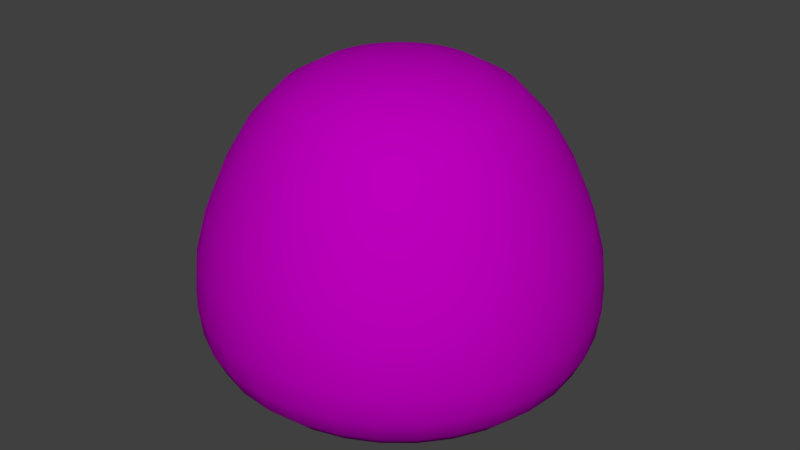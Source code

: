 # Source: slimey.blend  (saved by Blender 2.77.0; exported with 4.5.12 LTS)
import bpy
from mathutils import Matrix  # noqa: F401  (used for matrix-valued properties, if any)

bpy.ops.wm.read_factory_settings(use_empty=True)
scene = bpy.context.scene
scene.name = 'Scene'

# ---- collections
col_collection_1 = bpy.data.collections.new('Collection 1'); scene.collection.children.link(col_collection_1)

# ---- images (referenced by path relative to the original .blend; pixels are not part of the script)
import os
ASSET_DIR = os.environ.get("B2B_ASSET_DIR", "")  # directory of the original .blend (textures are referenced by path, not embedded)
HERE = os.path.dirname(os.path.abspath(__file__))  # packed textures are extracted next to this script under _unpacked/

def load_image(name, relpath, width, height, colorspace="sRGB"):
    """Load a texture the original file referenced (path relative to the .blend, or extracted next to this script)."""
    p = next((c for c in (os.path.join(HERE, relpath), os.path.join(ASSET_DIR, relpath)) if relpath and os.path.exists(c)), "")
    if p:
        img = bpy.data.images.load(p, check_existing=True)
        img.name = name
    else:  # same state as the original file: an image datablock whose file is absent (Cycles renders it pink)
        img = bpy.data.images.new(name, width, height)
        img.source = "FILE"
        img.filepath = "//" + (relpath or name)
    img.colorspace_settings.name = colorspace
    return img
img_ao_map = load_image('AO Map', 'Slimey_texture.png', 1024, 1024, 'sRGB')

# ---- materials (node trees are filled in below, after node groups)
mat_material_001 = bpy.data.materials.new('Material.001')
mat_material_001.alpha_threshold = 0.0
mat_material_001.roughness = 0.5

# ---- material node trees
mat_material_001.use_nodes = True; mat_material_001.node_tree.nodes.clear()
_N = mat_material_001.node_tree.nodes; _L = mat_material_001.node_tree.links
n0 = _N.new('ShaderNodeOutputMaterial'); n0.name = 'Material Output'; n0.location = (460, 300)
n1 = _N.new('ShaderNodeBsdfDiffuse'); n1.name = 'Diffuse BSDF'; n1.location = (10, 300)
n2 = _N.new('ShaderNodeBsdfDiffuse'); n2.name = 'Diffuse BSDF.001'; n2.location = (0, 132)
n2.inputs[0].default_value = (0.1339, 0.8, 0.0601, 1.0)
n3 = _N.new('ShaderNodeMixShader'); n3.name = 'Mix Shader'; n3.location = (222, 231)
n4 = _N.new('ShaderNodeTexImage'); n4.name = 'Image Texture'; n4.location = (-349, 344)
n4.width = 140
n4.image = img_ao_map
_L.new(n3.outputs[0], n0.inputs[0])
_L.new(n4.outputs[0], n1.inputs[0])
_L.new(n1.outputs[0], n3.inputs[1])
n0.is_active_output = True

# ---- world
world_world = bpy.data.worlds.new('World'); scene.world = world_world
world_world.color = (0.05088, 0.05088, 0.05088)
world_world.use_sun_shadow = False
world_world.sun_shadow_jitter_overblur = 0.0
world_world.cycles.sampling_method = 'MANUAL'

# ---- meshes
me_sphere = bpy.data.meshes.new('Sphere')
me_sphere.from_pydata([(-0.1951, 0.0, 1.316), (-0.3827, 0.0, 1.256), (-0.5556, 0.0, 1.143), (-0.7071, 0.0, 0.9531), (-0.8315, 0.0, 0.7025), (-0.9239, 0.0, 0.4475), (-0.9808, 0.0, 0.1968), (-1.0, 0.0, -0.05659), (-0.9808, 0.0, -0.2459), (-0.9239, 0.0, -0.3928), (-0.8315, 0.0, -0.5042), (-0.7071, 0.0, -0.5866), (-0.5556, 0.0, -0.6494), (-0.3827, 0.0, -0.6985), (-0.1951, 0.0, -0.7288), (-0.1913, 0.03806, 1.316), (-0.3753, 0.07466, 1.256), (-0.5449, 0.1084, 1.143), (-0.6935, 0.1379, 0.9531), (-0.8155, 0.1622, 0.7025), (-0.9061, 0.1802, 0.4475), (-0.9619, 0.1913, 0.1968), (-0.9808, 0.1951, -0.05659), (-0.9619, 0.1913, -0.2459), (-0.9061, 0.1802, -0.3928), (-0.8155, 0.1622, -0.5042), (-0.6935, 0.1379, -0.5866), (-0.5449, 0.1084, -0.6494), (-0.3753, 0.07466, -0.6985), (-0.1913, 0.03806, -0.7288), (-0.1802, 0.07466, 1.316), (-0.3536, 0.1464, 1.256), (-0.5133, 0.2126, 1.143), (-0.6533, 0.2706, 0.9531), (-0.7682, 0.3182, 0.7025), (-0.8536, 0.3536, 0.4475), (-0.9061, 0.3753, 0.1968), (-0.9239, 0.3827, -0.05659), (-0.9061, 0.3753, -0.2459), (-0.8536, 0.3536, -0.3928), (-0.7682, 0.3182, -0.5042), (-0.6533, 0.2706, -0.5866), (-0.5133, 0.2126, -0.6494), (-0.3536, 0.1464, -0.6985), (-0.1802, 0.07466, -0.7288), (-0.1622, 0.1084, 1.316), (-0.3182, 0.2126, 1.256), (-0.4619, 0.3087, 1.143), (-0.5879, 0.3928, 0.9531), (-0.6913, 0.4619, 0.7025), (-0.7682, 0.5133, 0.4475), (-0.8155, 0.5449, 0.1968), (-0.8315, 0.5556, -0.05659), (-0.8155, 0.5449, -0.2459), (-0.7682, 0.5133, -0.3928), (-0.6913, 0.4619, -0.5042), (-0.5879, 0.3928, -0.5866), (-0.4619, 0.3087, -0.6494), (-0.3182, 0.2126, -0.6985), (-0.1622, 0.1084, -0.7288), (-0.1379, 0.1379, 1.316), (-0.2706, 0.2706, 1.256), (-0.3928, 0.3928, 1.143), (-0.5, 0.5, 0.9531), (-0.5879, 0.5879, 0.7025), (-0.6533, 0.6533, 0.4475), (-0.6935, 0.6935, 0.1968), (-0.7071, 0.7071, -0.05659), (-0.6935, 0.6935, -0.2459), (-0.6533, 0.6533, -0.3928), (-0.5879, 0.5879, -0.5042), (-0.5, 0.5, -0.5866), (-0.3928, 0.3928, -0.6494), (-0.2706, 0.2706, -0.6985), (-0.1379, 0.1379, -0.7288), (-0.1084, 0.1622, 1.316), (-0.2126, 0.3182, 1.256), (-0.3087, 0.4619, 1.143), (-0.3928, 0.5879, 0.9531), (-0.4619, 0.6913, 0.7025), (-0.5133, 0.7682, 0.4475), (-0.5449, 0.8155, 0.1968), (-0.5556, 0.8315, -0.05659), (-0.5449, 0.8155, -0.2459), (-0.5133, 0.7682, -0.3928), (-0.4619, 0.6913, -0.5042), (-0.3928, 0.5879, -0.5866), (-0.3087, 0.4619, -0.6494), (-0.2126, 0.3182, -0.6985), (-0.1084, 0.1622, -0.7288), (-0.07466, 0.1802, 1.316), (-0.1464, 0.3536, 1.256), (-0.2126, 0.5133, 1.143), (-0.2706, 0.6533, 0.9531), (-0.3182, 0.7682, 0.7025), (-0.3536, 0.8536, 0.4475), (-0.3753, 0.9061, 0.1968), (-0.3827, 0.9239, -0.05659), (-0.3753, 0.9061, -0.2459), (-0.3536, 0.8536, -0.3928), (-0.3182, 0.7682, -0.5042), (-0.2706, 0.6533, -0.5866), (-0.2126, 0.5133, -0.6494), (-0.1464, 0.3536, -0.6985), (-0.07466, 0.1802, -0.7288), (-0.03806, 0.1913, 1.316), (-0.07466, 0.3753, 1.256), (-0.1084, 0.5449, 1.143), (-0.1379, 0.6935, 0.9531), (-0.1622, 0.8155, 0.7025), (-0.1802, 0.9061, 0.4475), (-0.1913, 0.9619, 0.1968), (-0.1951, 0.9808, -0.05659), (-0.1913, 0.9619, -0.2459), (-0.1802, 0.9061, -0.3928), (-0.1622, 0.8155, -0.5042), (-0.1379, 0.6935, -0.5866), (-0.1084, 0.5449, -0.6494), (-0.07466, 0.3753, -0.6985), (-0.03806, 0.1913, -0.7288), (3.266e-07, 0.1951, 1.316), (3.192e-07, 0.3827, 1.256), (3.117e-07, 0.5556, 1.143), (3.192e-07, 0.7071, 0.9531), (3.341e-07, 0.8315, 0.7025), (2.745e-07, 0.9239, 0.4475), (3.937e-07, 0.9808, 0.1968), (3.788e-07, 1.0, -0.05659), (3.937e-07, 0.9808, -0.2459), (2.298e-07, 0.9239, -0.3928), (3.341e-07, 0.8315, -0.5042), (3.192e-07, 0.7071, -0.5866), (3.415e-07, 0.5556, -0.6494), (3.043e-07, 0.3827, -0.6985), (3.08e-07, 0.1951, -0.7288), (0.03806, 0.1913, 1.316), (0.07466, 0.3753, 1.256), (0.1084, 0.5449, 1.143), (0.138, 0.6935, 0.9531), (0.1622, 0.8155, 0.7025), (0.1802, 0.9061, 0.4475), (0.1913, 0.9619, 0.1968), (0.1951, 0.9808, -0.05659), (0.1913, 0.9619, -0.2459), (0.1802, 0.9061, -0.3928), (0.1622, 0.8155, -0.5042), (0.138, 0.6935, -0.5866), (0.1084, 0.5449, -0.6494), (0.07466, 0.3753, -0.6985), (0.03806, 0.1913, -0.7288), (0.07466, 0.1802, 1.316), (0.1464, 0.3536, 1.256), (0.2126, 0.5133, 1.143), (0.2706, 0.6533, 0.9531), (0.3182, 0.7682, 0.7025), (0.3536, 0.8536, 0.4475), (0.3753, 0.9061, 0.1968), (0.3827, 0.9239, -0.05659), (0.3753, 0.9061, -0.2459), (0.3536, 0.8536, -0.3928), (0.3182, 0.7682, -0.5042), (0.2706, 0.6533, -0.5866), (0.2126, 0.5133, -0.6494), (0.1464, 0.3536, -0.6985), (0.07466, 0.1802, -0.7288), (0.1084, 0.1622, 1.316), (0.2126, 0.3182, 1.256), (0.3087, 0.4619, 1.143), (0.3928, 0.5879, 0.9531), (0.4619, 0.6913, 0.7025), (0.5133, 0.7682, 0.4475), (0.5449, 0.8155, 0.1968), (0.5556, 0.8315, -0.05659), (0.5449, 0.8155, -0.2459), (0.5133, 0.7682, -0.3928), (0.4619, 0.6913, -0.5042), (0.3928, 0.5879, -0.5866), (0.3087, 0.4619, -0.6494), (0.2126, 0.3182, -0.6985), (0.1084, 0.1622, -0.7288), (0.138, 0.1379, 1.316), (0.2706, 0.2706, 1.256), (0.3928, 0.3928, 1.143), (0.5, 0.5, 0.9531), (0.5879, 0.5879, 0.7025), (0.6533, 0.6533, 0.4475), (0.6935, 0.6935, 0.1968), (0.7071, 0.7071, -0.05659), (0.6935, 0.6935, -0.2459), (0.6533, 0.6533, -0.3928), (0.5879, 0.5879, -0.5042), (0.5, 0.5, -0.5866), (0.3928, 0.3928, -0.6494), (0.2706, 0.2706, -0.6985), (0.138, 0.1379, -0.7288), (0.1622, 0.1084, 1.316), (0.3182, 0.2126, 1.256), (0.4619, 0.3087, 1.143), (0.5879, 0.3928, 0.9531), (0.6913, 0.4619, 0.7025), (0.7682, 0.5133, 0.4475), (0.8155, 0.5449, 0.1968), (0.8315, 0.5556, -0.05659), (0.8155, 0.5449, -0.2459), (0.7682, 0.5133, -0.3928), (0.6913, 0.4619, -0.5042), (0.5879, 0.3928, -0.5866), (0.4619, 0.3087, -0.6494), (0.3182, 0.2126, -0.6985), (0.1622, 0.1084, -0.7288), (0.1802, 0.07466, 1.316), (0.3536, 0.1464, 1.256), (0.5133, 0.2126, 1.143), (0.6533, 0.2706, 0.9531), (0.7682, 0.3182, 0.7025), (0.8536, 0.3536, 0.4475), (0.9061, 0.3753, 0.1968), (0.9239, 0.3827, -0.05659), (0.9061, 0.3753, -0.2459), (0.8536, 0.3536, -0.3928), (0.7682, 0.3182, -0.5042), (0.6533, 0.2706, -0.5866), (0.5133, 0.2126, -0.6494), (0.3536, 0.1464, -0.6985), (0.1802, 0.07466, -0.7288), (0.1913, 0.03806, 1.316), (0.3753, 0.07466, 1.256), (0.5449, 0.1084, 1.143), (0.6935, 0.1379, 0.9531), (0.8155, 0.1622, 0.7025), (0.9061, 0.1802, 0.4475), (0.9619, 0.1913, 0.1968), (0.9808, 0.1951, -0.05659), (0.9619, 0.1913, -0.2459), (0.9061, 0.1802, -0.3928), (0.8155, 0.1622, -0.5042), (0.6935, 0.1379, -0.5866), (0.5449, 0.1084, -0.6494), (0.3753, 0.07466, -0.6985), (0.1913, 0.03806, -0.7288), (0.1951, -7.212e-09, 1.316), (0.3827, 4.122e-08, 1.256), (0.5556, 2.632e-08, 1.143), (0.7071, -2.584e-08, 0.9531), (0.8315, -8.544e-08, 0.7025), (0.9239, 6.357e-08, 0.4475), (0.9808, -8.544e-08, 0.1968), (1.0, -1.003e-07, -0.05659), (0.9808, -8.544e-08, -0.2459), (0.9239, 6.357e-08, -0.3928), (0.8315, -8.544e-08, -0.5042), (0.7071, -2.584e-08, -0.5866), (0.5556, -1.094e-08, -0.6494), (0.3827, 3.964e-09, -0.6985), (0.1951, 3.964e-09, -0.7288), (0.1913, -0.03806, 1.316), (0.3753, -0.07466, 1.256), (0.5449, -0.1084, 1.143), (0.6935, -0.1379, 0.9531), (0.8155, -0.1622, 0.7025), (0.9061, -0.1802, 0.4475), (0.9619, -0.1913, 0.1968), (0.9808, -0.1951, -0.05659), (0.9619, -0.1913, -0.2459), (0.9061, -0.1802, -0.3928), (0.8155, -0.1622, -0.5042), (0.6935, -0.1379, -0.5866), (0.5449, -0.1084, -0.6494), (0.3753, -0.07466, -0.6985), (0.1913, -0.03806, -0.7288), (0.1802, -0.07466, 1.316), (0.3536, -0.1464, 1.256), (0.5133, -0.2126, 1.143), (0.6533, -0.2706, 0.9531), (0.7682, -0.3182, 0.7025), (0.8536, -0.3536, 0.4475), (0.9061, -0.3753, 0.1968), (0.9239, -0.3827, -0.05659), (0.9061, -0.3753, -0.2459), (0.8536, -0.3536, -0.3928), (0.7682, -0.3182, -0.5042), (0.6533, -0.2706, -0.5866), (0.5133, -0.2126, -0.6494), (0.3536, -0.1464, -0.6985), (0.1802, -0.07466, -0.7288), (0.1622, -0.1084, 1.316), (0.3182, -0.2126, 1.256), (0.4619, -0.3087, 1.143), (0.5879, -0.3928, 0.9531), (0.6913, -0.4619, 0.7025), (0.7682, -0.5133, 0.4475), (0.8155, -0.5449, 0.1968), (0.8315, -0.5556, -0.05659), (0.8155, -0.5449, -0.2459), (0.7682, -0.5133, -0.3928), (0.6913, -0.4619, -0.5042), (0.5879, -0.3928, -0.5866), (0.4619, -0.3087, -0.6494), (0.3182, -0.2126, -0.6985), (0.1622, -0.1084, -0.7288), (0.138, -0.1379, 1.316), (0.2706, -0.2706, 1.256), (0.3928, -0.3928, 1.143), (0.5, -0.5, 0.9531), (0.5879, -0.5879, 0.7025), (0.6533, -0.6533, 0.4475), (0.6935, -0.6935, 0.1968), (0.7071, -0.7071, -0.05659), (0.6935, -0.6935, -0.2459), (0.6533, -0.6533, -0.3928), (0.5879, -0.5879, -0.5042), (0.5, -0.5, -0.5866), (0.3928, -0.3928, -0.6494), (0.2706, -0.2706, -0.6985), (0.1379, -0.1379, -0.7288), (0.1084, -0.1622, 1.316), (0.2126, -0.3182, 1.256), (0.3087, -0.4619, 1.143), (0.3928, -0.5879, 0.9531), (0.4619, -0.6913, 0.7025), (0.5133, -0.7682, 0.4475), (0.5449, -0.8155, 0.1968), (0.5556, -0.8315, -0.05659), (0.5449, -0.8155, -0.2459), (0.5133, -0.7682, -0.3928), (0.4619, -0.6913, -0.5042), (0.3928, -0.5879, -0.5866), (0.3087, -0.4619, -0.6494), (0.2126, -0.3182, -0.6985), (0.1084, -0.1622, -0.7288), (3.258e-07, 0.0, -0.739), (0.07466, -0.1802, 1.316), (0.1464, -0.3536, 1.256), (0.2126, -0.5133, 1.143), (0.2706, -0.6533, 0.9531), (0.3182, -0.7682, 0.7025), (0.3536, -0.8536, 0.4475), (0.3753, -0.9061, 0.1968), (0.3827, -0.9239, -0.05659), (0.3753, -0.9061, -0.2459), (0.3536, -0.8536, -0.3928), (0.3182, -0.7682, -0.5042), (0.2706, -0.6533, -0.5866), (0.2126, -0.5133, -0.6494), (0.1464, -0.3536, -0.6985), (0.07466, -0.1802, -0.7288), (0.03806, -0.1913, 1.316), (0.07466, -0.3753, 1.256), (0.1084, -0.5449, 1.143), (0.1379, -0.6935, 0.9531), (0.1622, -0.8155, 0.7025), (0.1802, -0.9061, 0.4475), (0.1913, -0.9619, 0.1968), (0.1951, -0.9808, -0.05659), (0.1913, -0.9619, -0.2459), (0.1802, -0.9061, -0.3928), (0.1622, -0.8155, -0.5042), (0.1379, -0.6935, -0.5866), (0.1084, -0.5449, -0.6494), (0.07466, -0.3753, -0.6985), (0.03806, -0.1913, -0.7288), (3.117e-07, -0.1951, 1.316), (2.819e-07, -0.3827, 1.256), (2.819e-07, -0.5556, 1.143), (1.851e-07, -0.7071, 0.9531), (1.404e-07, -0.8315, 0.7025), (3.192e-07, -0.9239, 0.4475), (9.567e-08, -0.9808, 0.1968), (1.404e-07, -1.0, -0.05659), (9.567e-08, -0.9808, -0.2459), (3.192e-07, -0.9239, -0.3928), (1.404e-07, -0.8315, -0.5042), (1.851e-07, -0.7071, -0.5866), (2.596e-07, -0.5556, -0.6494), (2.521e-07, -0.3827, -0.6985), (3.155e-07, -0.1951, -0.7288), (-0.03806, -0.1913, 1.316), (-0.07466, -0.3753, 1.256), (-0.1084, -0.5449, 1.143), (-0.1379, -0.6935, 0.9531), (-0.1622, -0.8155, 0.7025), (-0.1802, -0.9061, 0.4475), (-0.1913, -0.9619, 0.1968), (-0.1951, -0.9808, -0.05659), (-0.1913, -0.9619, -0.2459), (-0.1802, -0.9061, -0.3928), (-0.1622, -0.8155, -0.5042), (-0.1379, -0.6935, -0.5866), (-0.1084, -0.5449, -0.6494), (-0.07466, -0.3753, -0.6985), (-0.03806, -0.1913, -0.7288), (-0.07466, -0.1802, 1.316), (-0.1464, -0.3536, 1.256), (-0.2126, -0.5133, 1.143), (-0.2706, -0.6533, 0.9531), (-0.3182, -0.7682, 0.7025), (-0.3536, -0.8536, 0.4475), (-0.3753, -0.9061, 0.1968), (-0.3827, -0.9239, -0.05659), (-0.3753, -0.9061, -0.2459), (-0.3536, -0.8536, -0.3928), (-0.3182, -0.7682, -0.5042), (-0.2706, -0.6533, -0.5866), (-0.2126, -0.5133, -0.6494), (-0.1464, -0.3536, -0.6985), (-0.07466, -0.1802, -0.7288), (-0.1084, -0.1622, 1.316), (-0.2126, -0.3182, 1.256), (-0.3087, -0.4619, 1.143), (-0.3928, -0.5879, 0.9531), (-0.4619, -0.6913, 0.7025), (-0.5133, -0.7682, 0.4475), (-0.5449, -0.8155, 0.1968), (-0.5556, -0.8315, -0.05659), (-0.5449, -0.8155, -0.2459), (-0.5133, -0.7682, -0.3928), (-0.4619, -0.6913, -0.5042), (-0.3928, -0.5879, -0.5866), (-0.3087, -0.4619, -0.6494), (-0.2126, -0.3182, -0.6985), (-0.1084, -0.1622, -0.7288), (-0.1379, -0.1379, 1.316), (-0.2706, -0.2706, 1.256), (-0.3928, -0.3928, 1.143), (-0.5, -0.5, 0.9531), (-0.5879, -0.5879, 0.7025), (-0.6533, -0.6533, 0.4475), (-0.6935, -0.6935, 0.1968), (-0.7071, -0.7071, -0.05659), (-0.6935, -0.6935, -0.2459), (-0.6533, -0.6533, -0.3928), (-0.5879, -0.5879, -0.5042), (-0.5, -0.5, -0.5866), (-0.3928, -0.3928, -0.6494), (-0.2706, -0.2706, -0.6985), (-0.1379, -0.1379, -0.7288), (-0.1622, -0.1084, 1.316), (-0.3182, -0.2126, 1.256), (-0.4619, -0.3087, 1.143), (-0.5879, -0.3928, 0.9531), (-0.6913, -0.4619, 0.7025), (-0.7682, -0.5133, 0.4475), (-0.8155, -0.5449, 0.1968), (-0.8315, -0.5556, -0.05659), (-0.8155, -0.5449, -0.2459), (-0.7682, -0.5133, -0.3928), (-0.6913, -0.4619, -0.5042), (-0.5879, -0.3928, -0.5866), (-0.4619, -0.3087, -0.6494), (-0.3182, -0.2126, -0.6985), (-0.1622, -0.1084, -0.7288), (2.48e-08, -1.247e-07, 1.335), (-0.1802, -0.07466, 1.316), (-0.3536, -0.1464, 1.256), (-0.5133, -0.2126, 1.143), (-0.6533, -0.2706, 0.9531), (-0.7682, -0.3182, 0.7025), (-0.8536, -0.3536, 0.4475), (-0.9061, -0.3753, 0.1968), (-0.9239, -0.3827, -0.05659), (-0.9061, -0.3753, -0.2459), (-0.8536, -0.3536, -0.3928), (-0.7682, -0.3182, -0.5042), (-0.6533, -0.2706, -0.5866), (-0.5133, -0.2126, -0.6494), (-0.3536, -0.1464, -0.6985), (-0.1802, -0.07466, -0.7288), (-0.1913, -0.03806, 1.316), (-0.3753, -0.07466, 1.256), (-0.5449, -0.1084, 1.143), (-0.6935, -0.1379, 0.9531), (-0.8155, -0.1622, 0.7025), (-0.9061, -0.1802, 0.4475), (-0.9619, -0.1913, 0.1968), (-0.9808, -0.1951, -0.05659), (-0.9619, -0.1913, -0.2459), (-0.9061, -0.1802, -0.3928), (-0.8155, -0.1622, -0.5042), (-0.6935, -0.1379, -0.5866), (-0.5449, -0.1084, -0.6494), (-0.3753, -0.07466, -0.6985), (-0.1913, -0.03806, -0.7288)], [], [(3, 19, 4), (11, 27, 12), (4, 20, 5), (12, 28, 13), (5, 21, 6), (13, 29, 14), (6, 22, 7), (0, 451, 15), (330, 14, 29), (8, 22, 23), (0, 16, 1), (8, 24, 9), (2, 16, 17), (10, 24, 25), (2, 18, 3), (10, 26, 11), (24, 40, 25), (17, 33, 18), (26, 40, 41), (18, 34, 19), (26, 42, 27), (19, 35, 20), (27, 43, 28), (20, 36, 21), (28, 44, 29), (21, 37, 22), (15, 451, 30), (330, 29, 44), (22, 38, 23), (16, 30, 31), (23, 39, 24), (16, 32, 17), (43, 59, 44), (37, 51, 52), (30, 451, 45), (330, 44, 59), (37, 53, 38), (30, 46, 31), (38, 54, 39), (31, 47, 32), (40, 54, 55), (32, 48, 33), (40, 56, 41), (33, 49, 34), (41, 57, 42), (34, 50, 35), (42, 58, 43), (35, 51, 36), (56, 70, 71), (49, 63, 64), (57, 71, 72), (49, 65, 50), (57, 73, 58), (50, 66, 51), (58, 74, 59), (51, 67, 52), (45, 451, 60), (330, 59, 74), (52, 68, 53), (45, 61, 46), (53, 69, 54), (46, 62, 47), (55, 69, 70), (48, 62, 63), (60, 451, 75), (330, 74, 89), (67, 83, 68), (60, 76, 61), (68, 84, 69), (61, 77, 62), (70, 84, 85), (62, 78, 63), (70, 86, 71), (63, 79, 64), (72, 86, 87), (64, 80, 65), (72, 88, 73), (65, 81, 66), (73, 89, 74), (66, 82, 67), (79, 93, 94), (86, 102, 87), (79, 95, 80), (87, 103, 88), (81, 95, 96), (88, 104, 89), (81, 97, 82), (75, 451, 90), (330, 89, 104), (83, 97, 98), (75, 91, 76), (83, 99, 84), (76, 92, 77), (85, 99, 100), (77, 93, 78), (85, 101, 86), (98, 112, 113), (90, 106, 91), (98, 114, 99), (91, 107, 92), (100, 114, 115), (92, 108, 93), (100, 116, 101), (93, 109, 94), (102, 116, 117), (94, 110, 95), (102, 118, 103), (96, 110, 111), (104, 118, 119), (96, 112, 97), (90, 451, 105), (330, 104, 119), (117, 131, 132), (109, 125, 110), (118, 132, 133), (111, 125, 126), (118, 134, 119), (111, 127, 112), (105, 451, 120), (330, 119, 134), (112, 128, 113), (105, 121, 106), (113, 129, 114), (106, 122, 107), (115, 129, 130), (107, 123, 108), (115, 131, 116), (108, 124, 109), (120, 136, 121), (128, 144, 129), (121, 137, 122), (130, 144, 145), (122, 138, 123), (130, 146, 131), (123, 139, 124), (131, 147, 132), (125, 139, 140), (132, 148, 133), (126, 140, 141), (134, 148, 149), (126, 142, 127), (120, 451, 135), (330, 134, 149), (128, 142, 143), (139, 155, 140), (148, 162, 163), (141, 155, 156), (149, 163, 164), (141, 157, 142), (135, 451, 150), (330, 149, 164), (143, 157, 158), (135, 151, 136), (143, 159, 144), (136, 152, 137), (145, 159, 160), (138, 152, 153), (146, 160, 161), (139, 153, 154), (147, 161, 162), (158, 174, 159), (151, 167, 152), (160, 174, 175), (152, 168, 153), (160, 176, 161), (154, 168, 169), (162, 176, 177), (154, 170, 155), (163, 177, 178), (155, 171, 156), (163, 179, 164), (156, 172, 157), (150, 451, 165), (330, 164, 179), (157, 173, 158), (150, 166, 151), (178, 192, 193), (171, 185, 186), (179, 193, 194), (172, 186, 187), (165, 451, 180), (330, 179, 194), (172, 188, 173), (165, 181, 166), (173, 189, 174), (167, 181, 182), (175, 189, 190), (167, 183, 168), (175, 191, 176), (168, 184, 169), (177, 191, 192), (169, 185, 170), (190, 204, 205), (183, 197, 198), (190, 206, 191), (184, 198, 199), (192, 206, 207), (184, 200, 185), (192, 208, 193), (186, 200, 201), (194, 208, 209), (186, 202, 187), (180, 451, 195), (330, 194, 209), (187, 203, 188), (180, 196, 181), (188, 204, 189), (181, 197, 182), (208, 224, 209), (201, 217, 202), (195, 451, 210), (330, 209, 224), (202, 218, 203), (195, 211, 196), (203, 219, 204), (197, 211, 212), (205, 219, 220), (197, 213, 198), (206, 220, 221), (198, 214, 199), (207, 221, 222), (199, 215, 200), (208, 222, 223), (200, 216, 201), (213, 227, 228), (220, 236, 221), (213, 229, 214), (221, 237, 222), (214, 230, 215), (222, 238, 223), (216, 230, 231), (224, 238, 239), (216, 232, 217), (210, 451, 225), (330, 224, 239), (217, 233, 218), (210, 226, 211), (218, 234, 219), (211, 227, 212), (220, 234, 235), (232, 246, 247), (225, 451, 240), (330, 239, 254), (232, 248, 233), (225, 241, 226), (233, 249, 234), (226, 242, 227), (235, 249, 250), (227, 243, 228), (236, 250, 251), (229, 243, 244), (237, 251, 252), (229, 245, 230), (238, 252, 253), (231, 245, 246), (239, 253, 254), (250, 266, 251), (244, 258, 259), (251, 267, 252), (244, 260, 245), (252, 268, 253), (246, 260, 261), (254, 268, 269), (246, 262, 247), (240, 451, 255), (330, 254, 269), (247, 263, 248), (240, 256, 241), (248, 264, 249), (241, 257, 242), (250, 264, 265), (243, 257, 258), (255, 451, 270), (330, 269, 284), (262, 278, 263), (255, 271, 256), (263, 279, 264), (256, 272, 257), (265, 279, 280), (258, 272, 273), (265, 281, 266), (258, 274, 259), (266, 282, 267), (259, 275, 260), (268, 282, 283), (261, 275, 276), (269, 283, 284), (261, 277, 262), (274, 288, 289), (281, 297, 282), (274, 290, 275), (282, 298, 283), (276, 290, 291), (284, 298, 299), (277, 291, 292), (270, 451, 285), (330, 284, 299), (277, 293, 278), (270, 286, 271), (278, 294, 279), (271, 287, 272), (280, 294, 295), (273, 287, 288), (280, 296, 281), (292, 308, 293), (285, 301, 286), (293, 309, 294), (286, 302, 287), (295, 309, 310), (288, 302, 303), (295, 311, 296), (289, 303, 304), (297, 311, 312), (289, 305, 290), (297, 313, 298), (290, 306, 291), (299, 313, 314), (291, 307, 292), (285, 451, 300), (330, 299, 314), (312, 326, 327), (304, 320, 305), (313, 327, 328), (306, 320, 321), (313, 329, 314), (306, 322, 307), (300, 451, 315), (330, 314, 329), (308, 322, 323), (300, 316, 301), (308, 324, 309), (301, 317, 302), (310, 324, 325), (303, 317, 318), (310, 326, 311), (303, 319, 304), (323, 340, 324), (316, 333, 317), (325, 340, 341), (317, 334, 318), (326, 341, 342), (319, 334, 335), (326, 343, 327), (319, 336, 320), (327, 344, 328), (321, 336, 337), (329, 344, 345), (321, 338, 322), (315, 451, 331), (330, 329, 345), (323, 338, 339), (316, 331, 332), (343, 359, 344), (337, 351, 352), (344, 360, 345), (337, 353, 338), (331, 451, 346), (330, 345, 360), (339, 353, 354), (331, 347, 332), (339, 355, 340), (332, 348, 333), (341, 355, 356), (334, 348, 349), (341, 357, 342), (335, 349, 350), (342, 358, 343), (335, 351, 336), (347, 363, 348), (356, 370, 371), (349, 363, 364), (356, 372, 357), (350, 364, 365), (358, 372, 373), (350, 366, 351), (359, 373, 374), (352, 366, 367), (359, 375, 360), (352, 368, 353), (346, 451, 361), (330, 360, 375), (353, 369, 354), (346, 362, 347), (354, 370, 355), (367, 381, 382), (374, 390, 375), (367, 383, 368), (361, 451, 376), (330, 375, 390), (369, 383, 384), (361, 377, 362), (369, 385, 370), (362, 378, 363), (371, 385, 386), (364, 378, 379), (372, 386, 387), (364, 380, 365), (372, 388, 373), (365, 381, 366), (374, 388, 389), (386, 400, 401), (378, 394, 379), (386, 402, 387), (379, 395, 380), (387, 403, 388), (380, 396, 381), (388, 404, 389), (382, 396, 397), (389, 405, 390), (382, 398, 383), (376, 451, 391), (330, 390, 405), (384, 398, 399), (376, 392, 377), (384, 400, 385), (377, 393, 378), (404, 420, 405), (397, 413, 398), (391, 451, 406), (330, 405, 420), (398, 414, 399), (391, 407, 392), (399, 415, 400), (392, 408, 393), (401, 415, 416), (393, 409, 394), (401, 417, 402), (395, 409, 410), (402, 418, 403), (395, 411, 396), (403, 419, 404), (397, 411, 412), (408, 424, 409), (416, 432, 417), (410, 424, 425), (417, 433, 418), (410, 426, 411), (419, 433, 434), (412, 426, 427), (419, 435, 420), (412, 428, 413), (406, 451, 421), (330, 420, 435), (413, 429, 414), (406, 422, 407), (414, 430, 415), (407, 423, 408), (416, 430, 431), (427, 443, 428), (421, 451, 436), (330, 435, 450), (428, 444, 429), (421, 437, 422), (429, 445, 430), (422, 438, 423), (431, 445, 446), (424, 438, 439), (431, 447, 432), (424, 440, 425), (432, 448, 433), (425, 441, 426), (433, 449, 434), (427, 441, 442), (434, 450, 435), (446, 463, 447), (439, 456, 440), (447, 464, 448), (440, 457, 441), (448, 465, 449), (442, 457, 458), (449, 466, 450), (442, 459, 443), (436, 451, 452), (330, 450, 466), (443, 460, 444), (437, 452, 453), (444, 461, 445), (437, 454, 438), (446, 461, 462), (439, 454, 455), (330, 466, 481), (459, 475, 460), (452, 468, 453), (460, 476, 461), (453, 469, 454), (462, 476, 477), (454, 470, 455), (462, 478, 463), (456, 470, 471), (464, 478, 479), (456, 472, 457), (464, 480, 465), (458, 472, 473), (465, 481, 466), (458, 474, 459), (452, 451, 467), (478, 12, 479), (472, 4, 5), (479, 13, 480), (473, 5, 6), (480, 14, 481), (474, 6, 7), (467, 451, 0), (330, 481, 14), (474, 8, 475), (468, 0, 1), (475, 9, 476), (469, 1, 2), (476, 10, 477), (470, 2, 3), (477, 11, 478), (471, 3, 4), (3, 18, 19), (11, 26, 27), (4, 19, 20), (12, 27, 28), (5, 20, 21), (13, 28, 29), (6, 21, 22), (8, 7, 22), (0, 15, 16), (8, 23, 24), (2, 1, 16), (10, 9, 24), (2, 17, 18), (10, 25, 26), (24, 39, 40), (17, 32, 33), (26, 25, 40), (18, 33, 34), (26, 41, 42), (19, 34, 35), (27, 42, 43), (20, 35, 36), (28, 43, 44), (21, 36, 37), (22, 37, 38), (16, 15, 30), (23, 38, 39), (16, 31, 32), (43, 58, 59), (37, 36, 51), (37, 52, 53), (30, 45, 46), (38, 53, 54), (31, 46, 47), (40, 39, 54), (32, 47, 48), (40, 55, 56), (33, 48, 49), (41, 56, 57), (34, 49, 50), (42, 57, 58), (35, 50, 51), (56, 55, 70), (49, 48, 63), (57, 56, 71), (49, 64, 65), (57, 72, 73), (50, 65, 66), (58, 73, 74), (51, 66, 67), (52, 67, 68), (45, 60, 61), (53, 68, 69), (46, 61, 62), (55, 54, 69), (48, 47, 62), (67, 82, 83), (60, 75, 76), (68, 83, 84), (61, 76, 77), (70, 69, 84), (62, 77, 78), (70, 85, 86), (63, 78, 79), (72, 71, 86), (64, 79, 80), (72, 87, 88), (65, 80, 81), (73, 88, 89), (66, 81, 82), (79, 78, 93), (86, 101, 102), (79, 94, 95), (87, 102, 103), (81, 80, 95), (88, 103, 104), (81, 96, 97), (83, 82, 97), (75, 90, 91), (83, 98, 99), (76, 91, 92), (85, 84, 99), (77, 92, 93), (85, 100, 101), (98, 97, 112), (90, 105, 106), (98, 113, 114), (91, 106, 107), (100, 99, 114), (92, 107, 108), (100, 115, 116), (93, 108, 109), (102, 101, 116), (94, 109, 110), (102, 117, 118), (96, 95, 110), (104, 103, 118), (96, 111, 112), (117, 116, 131), (109, 124, 125), (118, 117, 132), (111, 110, 125), (118, 133, 134), (111, 126, 127), (112, 127, 128), (105, 120, 121), (113, 128, 129), (106, 121, 122), (115, 114, 129), (107, 122, 123), (115, 130, 131), (108, 123, 124), (120, 135, 136), (128, 143, 144), (121, 136, 137), (130, 129, 144), (122, 137, 138), (130, 145, 146), (123, 138, 139), (131, 146, 147), (125, 124, 139), (132, 147, 148), (126, 125, 140), (134, 133, 148), (126, 141, 142), (128, 127, 142), (139, 154, 155), (148, 147, 162), (141, 140, 155), (149, 148, 163), (141, 156, 157), (143, 142, 157), (135, 150, 151), (143, 158, 159), (136, 151, 152), (145, 144, 159), (138, 137, 152), (146, 145, 160), (139, 138, 153), (147, 146, 161), (158, 173, 174), (151, 166, 167), (160, 159, 174), (152, 167, 168), (160, 175, 176), (154, 153, 168), (162, 161, 176), (154, 169, 170), (163, 162, 177), (155, 170, 171), (163, 178, 179), (156, 171, 172), (157, 172, 173), (150, 165, 166), (178, 177, 192), (171, 170, 185), (179, 178, 193), (172, 171, 186), (172, 187, 188), (165, 180, 181), (173, 188, 189), (167, 166, 181), (175, 174, 189), (167, 182, 183), (175, 190, 191), (168, 183, 184), (177, 176, 191), (169, 184, 185), (190, 189, 204), (183, 182, 197), (190, 205, 206), (184, 183, 198), (192, 191, 206), (184, 199, 200), (192, 207, 208), (186, 185, 200), (194, 193, 208), (186, 201, 202), (187, 202, 203), (180, 195, 196), (188, 203, 204), (181, 196, 197), (208, 223, 224), (201, 216, 217), (202, 217, 218), (195, 210, 211), (203, 218, 219), (197, 196, 211), (205, 204, 219), (197, 212, 213), (206, 205, 220), (198, 213, 214), (207, 206, 221), (199, 214, 215), (208, 207, 222), (200, 215, 216), (213, 212, 227), (220, 235, 236), (213, 228, 229), (221, 236, 237), (214, 229, 230), (222, 237, 238), (216, 215, 230), (224, 223, 238), (216, 231, 232), (217, 232, 233), (210, 225, 226), (218, 233, 234), (211, 226, 227), (220, 219, 234), (232, 231, 246), (232, 247, 248), (225, 240, 241), (233, 248, 249), (226, 241, 242), (235, 234, 249), (227, 242, 243), (236, 235, 250), (229, 228, 243), (237, 236, 251), (229, 244, 245), (238, 237, 252), (231, 230, 245), (239, 238, 253), (250, 265, 266), (244, 243, 258), (251, 266, 267), (244, 259, 260), (252, 267, 268), (246, 245, 260), (254, 253, 268), (246, 261, 262), (247, 262, 263), (240, 255, 256), (248, 263, 264), (241, 256, 257), (250, 249, 264), (243, 242, 257), (262, 277, 278), (255, 270, 271), (263, 278, 279), (256, 271, 272), (265, 264, 279), (258, 257, 272), (265, 280, 281), (258, 273, 274), (266, 281, 282), (259, 274, 275), (268, 267, 282), (261, 260, 275), (269, 268, 283), (261, 276, 277), (274, 273, 288), (281, 296, 297), (274, 289, 290), (282, 297, 298), (276, 275, 290), (284, 283, 298), (277, 276, 291), (277, 292, 293), (270, 285, 286), (278, 293, 294), (271, 286, 287), (280, 279, 294), (273, 272, 287), (280, 295, 296), (292, 307, 308), (285, 300, 301), (293, 308, 309), (286, 301, 302), (295, 294, 309), (288, 287, 302), (295, 310, 311), (289, 288, 303), (297, 296, 311), (289, 304, 305), (297, 312, 313), (290, 305, 306), (299, 298, 313), (291, 306, 307), (312, 311, 326), (304, 319, 320), (313, 312, 327), (306, 305, 320), (313, 328, 329), (306, 321, 322), (308, 307, 322), (300, 315, 316), (308, 323, 324), (301, 316, 317), (310, 309, 324), (303, 302, 317), (310, 325, 326), (303, 318, 319), (323, 339, 340), (316, 332, 333), (325, 324, 340), (317, 333, 334), (326, 325, 341), (319, 318, 334), (326, 342, 343), (319, 335, 336), (327, 343, 344), (321, 320, 336), (329, 328, 344), (321, 337, 338), (323, 322, 338), (316, 315, 331), (343, 358, 359), (337, 336, 351), (344, 359, 360), (337, 352, 353), (339, 338, 353), (331, 346, 347), (339, 354, 355), (332, 347, 348), (341, 340, 355), (334, 333, 348), (341, 356, 357), (335, 334, 349), (342, 357, 358), (335, 350, 351), (347, 362, 363), (356, 355, 370), (349, 348, 363), (356, 371, 372), (350, 349, 364), (358, 357, 372), (350, 365, 366), (359, 358, 373), (352, 351, 366), (359, 374, 375), (352, 367, 368), (353, 368, 369), (346, 361, 362), (354, 369, 370), (367, 366, 381), (374, 389, 390), (367, 382, 383), (369, 368, 383), (361, 376, 377), (369, 384, 385), (362, 377, 378), (371, 370, 385), (364, 363, 378), (372, 371, 386), (364, 379, 380), (372, 387, 388), (365, 380, 381), (374, 373, 388), (386, 385, 400), (378, 393, 394), (386, 401, 402), (379, 394, 395), (387, 402, 403), (380, 395, 396), (388, 403, 404), (382, 381, 396), (389, 404, 405), (382, 397, 398), (384, 383, 398), (376, 391, 392), (384, 399, 400), (377, 392, 393), (404, 419, 420), (397, 412, 413), (398, 413, 414), (391, 406, 407), (399, 414, 415), (392, 407, 408), (401, 400, 415), (393, 408, 409), (401, 416, 417), (395, 394, 409), (402, 417, 418), (395, 410, 411), (403, 418, 419), (397, 396, 411), (408, 423, 424), (416, 431, 432), (410, 409, 424), (417, 432, 433), (410, 425, 426), (419, 418, 433), (412, 411, 426), (419, 434, 435), (412, 427, 428), (413, 428, 429), (406, 421, 422), (414, 429, 430), (407, 422, 423), (416, 415, 430), (427, 442, 443), (428, 443, 444), (421, 436, 437), (429, 444, 445), (422, 437, 438), (431, 430, 445), (424, 423, 438), (431, 446, 447), (424, 439, 440), (432, 447, 448), (425, 440, 441), (433, 448, 449), (427, 426, 441), (434, 449, 450), (446, 462, 463), (439, 455, 456), (447, 463, 464), (440, 456, 457), (448, 464, 465), (442, 441, 457), (449, 465, 466), (442, 458, 459), (443, 459, 460), (437, 436, 452), (444, 460, 461), (437, 453, 454), (446, 445, 461), (439, 438, 454), (459, 474, 475), (452, 467, 468), (460, 475, 476), (453, 468, 469), (462, 461, 476), (454, 469, 470), (462, 477, 478), (456, 455, 470), (464, 463, 478), (456, 471, 472), (464, 479, 480), (458, 457, 472), (465, 480, 481), (458, 473, 474), (478, 11, 12), (472, 471, 4), (479, 12, 13), (473, 472, 5), (480, 13, 14), (474, 473, 6), (474, 7, 8), (468, 467, 0), (475, 8, 9), (469, 468, 1), (476, 9, 10), (470, 469, 2), (477, 10, 11), (471, 470, 3)])
me_sphere.polygons.foreach_set('use_smooth', [True] * 960)
_uv = me_sphere.uv_layers.new(name='UVMap')
_uv.uv.foreach_set('vector', [0.6005, 0.4255, 0.5809, 0.3465, 0.613, 0.3492, 0.3087, 0.1569, 0.289, 0.206, 0.2801, 0.1769, 0.613, 0.3492, 0.5866, 0.2699, 0.6223, 0.2728, 0.2801, 0.1769, 0.2536, 0.22, 0.2474, 0.2, 0.6223, 0.2728, 0.5902, 0.1959, 0.628, 0.199, 0.2474, 0.2, 0.2152, 0.2354, 0.2121, 0.2252, 0.628, 0.199, 0.5913, 0.1226, 0.6299, 0.1257, 0.8315, 0.1061, 0.8119, 0.1553, 0.824, 0.1019, 0.1754, 0.2517, 0.2121, 0.2252, 0.2152, 0.2354, 0.628, 0.07232, 0.5913, 0.1226, 0.5902, 0.06922, 0.8315, 0.1061, 0.8356, 0.05141, 0.8503, 0.05968, 0.628, 0.07232, 0.5866, 0.02947, 0.6223, 0.03239, 0.8677, 0.01815, 0.8356, 0.05141, 0.8463, 0.006127, 0.3324, 0.1409, 0.3649, 0.1779, 0.3457, 0.1844, 0.5853, 0.4854, 0.5732, 0.4232, 0.6005, 0.4255, 0.3324, 0.1409, 0.32, 0.1939, 0.3087, 0.1569, 0.5866, 0.02947, 0.5469, 3.447e-08, 0.5809, 0.001339, 0.5639, 0.4836, 0.5443, 0.4221, 0.5732, 0.4232, 0.32, 0.1939, 0.3524, 0.2306, 0.3258, 0.2332, 0.5732, 0.4232, 0.5469, 0.3452, 0.5809, 0.3465, 0.32, 0.1939, 0.2935, 0.2369, 0.289, 0.206, 0.5809, 0.3465, 0.5488, 0.2684, 0.5866, 0.2699, 0.289, 0.206, 0.2567, 0.2412, 0.2536, 0.22, 0.5866, 0.2699, 0.55, 0.1943, 0.5902, 0.1959, 0.2536, 0.22, 0.2168, 0.2462, 0.2152, 0.2354, 0.5902, 0.1959, 0.5504, 0.121, 0.5913, 0.1226, 0.824, 0.1019, 0.8119, 0.1553, 0.816, 0.09972, 0.1754, 0.2517, 0.2152, 0.2354, 0.2168, 0.2462, 0.5913, 0.1226, 0.55, 0.06764, 0.5902, 0.06922, 0.8356, 0.05141, 0.816, 0.09972, 0.8199, 0.04719, 0.5902, 0.06922, 0.5488, 0.02799, 0.5866, 0.02947, 0.8356, 0.05141, 0.8235, 1.724e-08, 0.8463, 0.006127, 0.2567, 0.2412, 0.2168, 0.2573, 0.2168, 0.2462, 0.5504, 0.121, 0.509, 0.1943, 0.5086, 0.121, 0.816, 0.09972, 0.8119, 0.1553, 0.8078, 0.09972, 0.1754, 0.2517, 0.2168, 0.2462, 0.2168, 0.2573, 0.5504, 0.121, 0.509, 0.06764, 0.55, 0.06764, 0.816, 0.09972, 0.8039, 0.04719, 0.8199, 0.04719, 0.55, 0.06764, 0.5102, 0.02799, 0.5488, 0.02799, 0.8199, 0.04719, 0.8003, 0.0, 0.8235, 1.724e-08, 0.5469, 3.447e-08, 0.5102, 0.02799, 0.5122, 0.0, 0.5411, 0.4827, 0.5148, 0.4221, 0.5443, 0.4221, 0.3524, 0.2306, 0.3258, 0.2733, 0.3258, 0.2332, 0.5443, 0.4221, 0.5122, 0.3452, 0.5469, 0.3452, 0.3258, 0.2332, 0.2935, 0.2683, 0.2935, 0.2369, 0.5469, 0.3452, 0.5102, 0.2684, 0.5488, 0.2684, 0.2935, 0.2369, 0.2567, 0.2629, 0.2567, 0.2412, 0.5488, 0.2684, 0.509, 0.1943, 0.55, 0.1943, 0.3258, 0.2733, 0.3457, 0.3239, 0.32, 0.3126, 0.5122, 0.3452, 0.4858, 0.4232, 0.4781, 0.3465, 0.2935, 0.2683, 0.32, 0.3126, 0.289, 0.2992, 0.5122, 0.3452, 0.4724, 0.2699, 0.5102, 0.2684, 0.2935, 0.2683, 0.2536, 0.2842, 0.2567, 0.2629, 0.5102, 0.2684, 0.4689, 0.1959, 0.509, 0.1943, 0.2567, 0.2629, 0.2152, 0.2681, 0.2168, 0.2573, 0.509, 0.1943, 0.4677, 0.1226, 0.5086, 0.121, 0.8078, 0.09972, 0.8119, 0.1553, 0.7999, 0.1019, 0.1754, 0.2517, 0.2168, 0.2573, 0.2152, 0.2681, 0.5086, 0.121, 0.4689, 0.06922, 0.509, 0.06764, 0.8078, 0.09972, 0.7883, 0.05141, 0.8039, 0.04719, 0.509, 0.06764, 0.4724, 0.02947, 0.5102, 0.02799, 0.8039, 0.04719, 0.7776, 0.006127, 0.8003, 0.0, 0.5122, 0.0, 0.4724, 0.02947, 0.4781, 0.001339, 0.5148, 0.4221, 0.4952, 0.4836, 0.4858, 0.4232, 0.7999, 0.1019, 0.8119, 0.1553, 0.7923, 0.1061, 0.1754, 0.2517, 0.2152, 0.2681, 0.2121, 0.2784, 0.4677, 0.1226, 0.431, 0.07232, 0.4689, 0.06922, 0.7999, 0.1019, 0.7735, 0.05968, 0.7883, 0.05141, 0.4689, 0.06922, 0.4368, 0.03239, 0.4724, 0.02947, 0.7883, 0.05141, 0.7561, 0.01815, 0.7776, 0.006127, 0.3457, 0.3239, 0.3501, 0.3812, 0.3324, 0.3674, 0.4952, 0.4836, 0.4585, 0.4255, 0.4858, 0.4232, 0.3457, 0.3239, 0.3087, 0.3496, 0.32, 0.3126, 0.4858, 0.4232, 0.446, 0.3492, 0.4781, 0.3465, 0.289, 0.2992, 0.3087, 0.3496, 0.2801, 0.3283, 0.4781, 0.3465, 0.4368, 0.2728, 0.4724, 0.2699, 0.289, 0.2992, 0.2474, 0.3042, 0.2536, 0.2842, 0.4724, 0.2699, 0.431, 0.199, 0.4689, 0.1959, 0.2536, 0.2842, 0.2121, 0.2784, 0.2152, 0.2681, 0.4689, 0.1959, 0.4291, 0.1257, 0.4677, 0.1226, 0.446, 0.3492, 0.434, 0.4287, 0.4172, 0.353, 0.3087, 0.3496, 0.2672, 0.3544, 0.2801, 0.3283, 0.446, 0.3492, 0.4047, 0.277, 0.4368, 0.2728, 0.2801, 0.3283, 0.2386, 0.3222, 0.2474, 0.3042, 0.431, 0.199, 0.4047, 0.277, 0.397, 0.2035, 0.2474, 0.3042, 0.2076, 0.2875, 0.2121, 0.2784, 0.431, 0.199, 0.3944, 0.1303, 0.4291, 0.1257, 0.7923, 0.1061, 0.8119, 0.1553, 0.7856, 0.1122, 0.1754, 0.2517, 0.2121, 0.2784, 0.2076, 0.2875, 0.431, 0.07232, 0.3944, 0.1303, 0.397, 0.07681, 0.7923, 0.1061, 0.7602, 0.0717, 0.7735, 0.05968, 0.431, 0.07232, 0.4047, 0.03663, 0.4368, 0.03239, 0.7735, 0.05968, 0.7369, 0.03559, 0.7561, 0.01815, 0.3324, 0.3674, 0.3287, 0.4247, 0.3131, 0.4066, 0.4737, 0.4854, 0.434, 0.4287, 0.4585, 0.4255, 0.3324, 0.3674, 0.2923, 0.3829, 0.3087, 0.3496, 0.397, 0.07681, 0.3649, 0.1362, 0.368, 0.08254, 0.7856, 0.1122, 0.7489, 0.087, 0.7602, 0.0717, 0.691, 0.9581, 0.7343, 0.9917, 0.7068, 0.9948, 0.7602, 0.0717, 0.7204, 0.0578, 0.7369, 0.03559, 0.3131, 0.4066, 0.3014, 0.4618, 0.2886, 0.4399, 0.4544, 0.4879, 0.4131, 0.4328, 0.434, 0.4287, 0.3131, 0.4066, 0.2715, 0.4112, 0.2923, 0.3829, 0.434, 0.4287, 0.3926, 0.3578, 0.4172, 0.353, 0.2672, 0.3544, 0.2715, 0.4112, 0.2508, 0.3767, 0.4172, 0.353, 0.3774, 0.2824, 0.4047, 0.277, 0.2672, 0.3544, 0.2273, 0.3376, 0.2386, 0.3222, 0.397, 0.2035, 0.3774, 0.2824, 0.368, 0.2092, 0.2076, 0.2875, 0.2273, 0.3376, 0.2018, 0.2954, 0.397, 0.2035, 0.3649, 0.1362, 0.3944, 0.1303, 0.7856, 0.1122, 0.8119, 0.1553, 0.7798, 0.12, 0.1754, 0.2517, 0.2076, 0.2875, 0.2018, 0.2954, 0.2508, 0.3767, 0.2469, 0.4335, 0.2315, 0.3942, 0.6943, 0.6796, 0.7266, 0.7518, 0.6946, 0.7574, 0.2273, 0.3376, 0.2315, 0.3942, 0.214, 0.3496, 0.6993, 0.8315, 0.7266, 0.7518, 0.7332, 0.8255, 0.2273, 0.3376, 0.195, 0.3015, 0.2018, 0.2954, 0.6993, 0.8315, 0.7434, 0.8974, 0.7088, 0.9035, 0.7798, 0.12, 0.8119, 0.1553, 0.7753, 0.1292, 0.1754, 0.2517, 0.2018, 0.2954, 0.195, 0.3015, 0.7088, 0.9035, 0.7541, 0.9489, 0.7202, 0.9549, 0.7798, 0.12, 0.74, 0.105, 0.7489, 0.087, 0.7202, 0.9549, 0.7662, 0.9861, 0.7343, 0.9917, 0.7489, 0.087, 0.7076, 0.08391, 0.7204, 0.0578, 0.2886, 0.4399, 0.2693, 0.4909, 0.2597, 0.4661, 0.7084, 0.5368, 0.7226, 0.5964, 0.6982, 0.6007, 0.2886, 0.4399, 0.2469, 0.4335, 0.2715, 0.4112, 0.6982, 0.6007, 0.7231, 0.6745, 0.6943, 0.6796, 0.7753, 0.1292, 0.7339, 0.125, 0.74, 0.105, 0.7541, 0.9489, 0.8015, 0.9781, 0.7662, 0.9861, 0.74, 0.105, 0.6987, 0.1129, 0.7076, 0.08391, 0.2597, 0.4661, 0.2337, 0.5109, 0.2276, 0.4841, 0.7276, 0.5334, 0.7496, 0.5903, 0.7226, 0.5964, 0.2597, 0.4661, 0.2197, 0.4489, 0.2469, 0.4335, 0.7226, 0.5964, 0.7547, 0.6674, 0.7231, 0.6745, 0.2469, 0.4335, 0.2101, 0.4063, 0.2315, 0.3942, 0.7266, 0.7518, 0.7547, 0.6674, 0.7618, 0.7438, 0.2315, 0.3942, 0.1992, 0.3579, 0.214, 0.3496, 0.7332, 0.8255, 0.7618, 0.7438, 0.7706, 0.817, 0.195, 0.3015, 0.1992, 0.3579, 0.1875, 0.3057, 0.7332, 0.8255, 0.7815, 0.8888, 0.7434, 0.8974, 0.7753, 0.1292, 0.8119, 0.1553, 0.7722, 0.1394, 0.1754, 0.2517, 0.195, 0.3015, 0.1875, 0.3057, 0.7541, 0.9489, 0.7815, 0.8888, 0.7915, 0.9405, 0.7547, 0.6674, 0.7989, 0.7338, 0.7618, 0.7438, 0.1992, 0.3579, 0.1873, 0.4124, 0.1836, 0.3622, 0.7706, 0.817, 0.7989, 0.7338, 0.81, 0.8064, 0.1875, 0.3057, 0.1836, 0.3622, 0.1795, 0.3079, 0.7706, 0.817, 0.8217, 0.8779, 0.7815, 0.8888, 0.7722, 0.1394, 0.8119, 0.1553, 0.7706, 0.1502, 0.1754, 0.2517, 0.1875, 0.3057, 0.1795, 0.3079, 0.7915, 0.9405, 0.8217, 0.8779, 0.8309, 0.9298, 0.7722, 0.1394, 0.7308, 0.1462, 0.7339, 0.125, 0.7915, 0.9405, 0.8386, 0.9681, 0.8015, 0.9781, 0.7339, 0.125, 0.6942, 0.1437, 0.6987, 0.1129, 0.2276, 0.4841, 0.1959, 0.5212, 0.1936, 0.4934, 0.7496, 0.5903, 0.7711, 0.5225, 0.778, 0.5826, 0.2197, 0.4489, 0.1936, 0.4934, 0.1907, 0.4567, 0.7547, 0.6674, 0.778, 0.5826, 0.7882, 0.6583, 0.2101, 0.4063, 0.1907, 0.4567, 0.1873, 0.4124, 0.8309, 0.9298, 0.8762, 0.9563, 0.8386, 0.9681, 0.7308, 0.1462, 0.6942, 0.1751, 0.6942, 0.1437, 0.8451, 0.9948, 0.8762, 0.9563, 0.8789, 0.9842, 0.7711, 0.5225, 0.8068, 0.5736, 0.778, 0.5826, 0.1936, 0.4934, 0.1612, 0.4567, 0.1907, 0.4567, 0.7882, 0.6583, 0.8068, 0.5736, 0.822, 0.6478, 0.1873, 0.4124, 0.1612, 0.4567, 0.1641, 0.4125, 0.7882, 0.6583, 0.8365, 0.722, 0.7989, 0.7338, 0.1836, 0.3622, 0.1641, 0.4125, 0.1676, 0.3622, 0.7989, 0.7338, 0.8499, 0.7939, 0.81, 0.8064, 0.1836, 0.3622, 0.1714, 0.3079, 0.1795, 0.3079, 0.81, 0.8064, 0.8624, 0.8652, 0.8217, 0.8779, 0.7706, 0.1502, 0.8119, 0.1553, 0.7706, 0.1612, 0.1754, 0.2517, 0.1795, 0.3079, 0.1714, 0.3079, 0.8217, 0.8779, 0.8708, 0.9173, 0.8309, 0.9298, 0.7706, 0.1502, 0.7308, 0.1678, 0.7308, 0.1462, 0.1676, 0.3622, 0.1414, 0.4063, 0.1519, 0.358, 0.8499, 0.7939, 0.8732, 0.7091, 0.8888, 0.7802, 0.1714, 0.3079, 0.1519, 0.358, 0.1634, 0.3058, 0.8624, 0.8652, 0.8888, 0.7802, 0.902, 0.8512, 0.7706, 0.1612, 0.8119, 0.1553, 0.7722, 0.172, 0.1754, 0.2517, 0.1714, 0.3079, 0.1634, 0.3058, 0.8624, 0.8652, 0.9097, 0.9036, 0.8708, 0.9173, 0.7706, 0.1612, 0.7339, 0.189, 0.7308, 0.1678, 0.8708, 0.9173, 0.9128, 0.9434, 0.8762, 0.9563, 0.6942, 0.1751, 0.7339, 0.189, 0.6987, 0.2059, 0.1589, 0.4934, 0.1195, 0.511, 0.1248, 0.4842, 0.7937, 0.5155, 0.8348, 0.5637, 0.8068, 0.5736, 0.1589, 0.4934, 0.1322, 0.4489, 0.1612, 0.4567, 0.8068, 0.5736, 0.855, 0.6361, 0.822, 0.6478, 0.1641, 0.4125, 0.1322, 0.4489, 0.1414, 0.4063, 0.822, 0.6478, 0.8732, 0.7091, 0.8365, 0.722, 0.1248, 0.4842, 0.08385, 0.491, 0.09275, 0.4662, 0.8348, 0.5637, 0.8363, 0.4995, 0.861, 0.5532, 0.1248, 0.4842, 0.105, 0.4336, 0.1322, 0.4489, 0.855, 0.6361, 0.861, 0.5532, 0.8858, 0.6238, 0.1414, 0.4063, 0.105, 0.4336, 0.12, 0.3943, 0.855, 0.6361, 0.9074, 0.6954, 0.8732, 0.7091, 0.1414, 0.4063, 0.1371, 0.3497, 0.1519, 0.358, 0.8888, 0.7802, 0.9074, 0.6954, 0.9252, 0.7657, 0.1634, 0.3058, 0.1371, 0.3497, 0.1559, 0.3015, 0.8888, 0.7802, 0.9391, 0.8364, 0.902, 0.8512, 0.7722, 0.172, 0.8119, 0.1553, 0.7753, 0.1822, 0.1754, 0.2517, 0.1634, 0.3058, 0.1559, 0.3015, 0.902, 0.8512, 0.946, 0.8891, 0.9097, 0.9036, 0.7722, 0.172, 0.74, 0.209, 0.7339, 0.189, 0.9097, 0.9036, 0.9471, 0.9297, 0.9128, 0.9434, 0.7339, 0.189, 0.7076, 0.235, 0.6987, 0.2059, 0.1371, 0.3497, 0.1491, 0.2954, 0.1559, 0.3015, 0.9252, 0.7657, 0.9722, 0.8214, 0.9391, 0.8364, 0.7753, 0.1822, 0.8119, 0.1553, 0.7798, 0.1914, 0.1754, 0.2517, 0.1559, 0.3015, 0.1491, 0.2954, 0.9391, 0.8364, 0.9785, 0.8743, 0.946, 0.8891, 0.7753, 0.1822, 0.7489, 0.227, 0.74, 0.209, 0.946, 0.8891, 0.9776, 0.9158, 0.9471, 0.9297, 0.7076, 0.235, 0.7489, 0.227, 0.7204, 0.2611, 0.09275, 0.4662, 0.05178, 0.462, 0.06389, 0.4401, 0.8363, 0.4995, 0.8844, 0.5426, 0.861, 0.5532, 0.105, 0.4336, 0.06389, 0.4401, 0.08041, 0.4114, 0.861, 0.5532, 0.9133, 0.6113, 0.8858, 0.6238, 0.12, 0.3943, 0.08041, 0.4114, 0.1007, 0.3768, 0.8858, 0.6238, 0.938, 0.6816, 0.9074, 0.6954, 0.1371, 0.3497, 0.1007, 0.3768, 0.1239, 0.3377, 0.9074, 0.6954, 0.9576, 0.7509, 0.9252, 0.7657, 0.6955, 0.2929, 0.7369, 0.2833, 0.7164, 0.3211, 0.06389, 0.4401, 0.05954, 0.3831, 0.08041, 0.4114, 0.8844, 0.5426, 0.9364, 0.5991, 0.9133, 0.6113, 0.08041, 0.4114, 0.08427, 0.3546, 0.1007, 0.3768, 0.9133, 0.6113, 0.9637, 0.668, 0.938, 0.6816, 0.1007, 0.3768, 0.1126, 0.3223, 0.1239, 0.3377, 0.9576, 0.7509, 0.9637, 0.668, 0.9849, 0.7365, 0.1491, 0.2954, 0.1126, 0.3223, 0.1433, 0.2876, 0.9576, 0.7509, 1.0, 0.8067, 0.9722, 0.8214, 0.7798, 0.1914, 0.8119, 0.1553, 0.7856, 0.1992, 0.1754, 0.2517, 0.1491, 0.2954, 0.1433, 0.2876, 0.3293, 0.6522, 0.2972, 0.5964, 0.3261, 0.5975, 0.7798, 0.1914, 0.7602, 0.2423, 0.7489, 0.227, 0.3261, 0.5975, 0.2895, 0.5543, 0.3168, 0.5554, 0.7489, 0.227, 0.7369, 0.2833, 0.7204, 0.2611, 0.06389, 0.4401, 0.0245, 0.425, 0.03934, 0.4068, 0.2998, 0.651, 0.2631, 0.7235, 0.265, 0.6501, 0.7856, 0.1992, 0.8119, 0.1553, 0.7923, 0.2053, 0.1754, 0.2517, 0.1433, 0.2876, 0.1388, 0.2784, 0.2998, 0.651, 0.2631, 0.5955, 0.2972, 0.5964, 0.7856, 0.1992, 0.7735, 0.2543, 0.7602, 0.2423, 0.2972, 0.5964, 0.2574, 0.5535, 0.2895, 0.5543, 0.7602, 0.2423, 0.7561, 0.3007, 0.7369, 0.2833, 0.03934, 0.4068, 0.003074, 0.3815, 0.02006, 0.3677, 0.7369, 0.2833, 0.7409, 0.3433, 0.7164, 0.3211, 0.05954, 0.3831, 0.02006, 0.3677, 0.04314, 0.3498, 0.277, 0.8715, 0.2356, 0.9441, 0.2481, 0.8708, 0.08427, 0.3546, 0.04314, 0.3498, 0.07139, 0.3284, 0.277, 0.8715, 0.2574, 0.7964, 0.2895, 0.7972, 0.1126, 0.3223, 0.07139, 0.3284, 0.1037, 0.3043, 0.2972, 0.7244, 0.2574, 0.7964, 0.2631, 0.7235, 0.1433, 0.2876, 0.1037, 0.3043, 0.1388, 0.2784, 0.02006, 0.3677, 0.03184, 0.3128, 0.04314, 0.3498, 0.2481, 0.8708, 0.2084, 0.9436, 0.2161, 0.8702, 0.04314, 0.3498, 0.06251, 0.2994, 0.07139, 0.3284, 0.2481, 0.8708, 0.2218, 0.7958, 0.2574, 0.7964, 0.07139, 0.3284, 0.09758, 0.2843, 0.1037, 0.3043, 0.2631, 0.7235, 0.2218, 0.7958, 0.2253, 0.7229, 0.1388, 0.2784, 0.09758, 0.2843, 0.1357, 0.2682, 0.2631, 0.7235, 0.2265, 0.6495, 0.265, 0.6501, 0.7923, 0.2053, 0.8119, 0.1553, 0.7999, 0.2095, 0.1754, 0.2517, 0.1388, 0.2784, 0.1357, 0.2682, 0.265, 0.6501, 0.2253, 0.5949, 0.2631, 0.5955, 0.7923, 0.2053, 0.7883, 0.2626, 0.7735, 0.2543, 0.2631, 0.5955, 0.2218, 0.5529, 0.2574, 0.5535, 0.7735, 0.2543, 0.7776, 0.3127, 0.7561, 0.3007, 0.2481, 0.522, 0.2218, 0.5529, 0.2161, 0.5215, 0.2356, 0.9441, 0.199, 0.9997, 0.2084, 0.9436, 0.7999, 0.2095, 0.8119, 0.1553, 0.8078, 0.2117, 0.1754, 0.2517, 0.1357, 0.2682, 0.1341, 0.2574, 0.2265, 0.6495, 0.1851, 0.5946, 0.2253, 0.5949, 0.7999, 0.2095, 0.8039, 0.2668, 0.7883, 0.2626, 0.2253, 0.5949, 0.1839, 0.5526, 0.2218, 0.5529, 0.7883, 0.2626, 0.8003, 0.3189, 0.7776, 0.3127, 0.2161, 0.5215, 0.1839, 0.5526, 0.182, 0.5212, 0.2084, 0.9436, 0.1762, 0.9995, 0.1794, 0.9434, 0.006772, 0.3242, 0.02608, 0.2735, 0.03184, 0.3128, 0.2084, 0.9436, 0.182, 0.87, 0.2161, 0.8702, 0.03184, 0.3128, 0.05798, 0.2685, 0.06251, 0.2994, 0.2161, 0.8702, 0.1839, 0.7955, 0.2218, 0.7958, 0.09758, 0.2843, 0.05798, 0.2685, 0.09446, 0.263, 0.2253, 0.7229, 0.1839, 0.7955, 0.1851, 0.7226, 0.1357, 0.2682, 0.09446, 0.263, 0.1341, 0.2574, 0.2253, 0.7229, 0.1855, 0.6492, 0.2265, 0.6495, 0.182, 0.87, 0.1499, 0.9434, 0.1473, 0.87, 0.02608, 0.2735, 0.05798, 0.237, 0.05798, 0.2685, 0.182, 0.87, 0.1454, 0.7955, 0.1839, 0.7955, 0.05798, 0.2685, 0.09446, 0.2414, 0.09446, 0.263, 0.1851, 0.7226, 0.1454, 0.7955, 0.1442, 0.7226, 0.1341, 0.2574, 0.09446, 0.2414, 0.1341, 0.2463, 0.1855, 0.6492, 0.1442, 0.7226, 0.1438, 0.6492, 0.8078, 0.2117, 0.8119, 0.1553, 0.816, 0.2117, 0.1754, 0.2517, 0.1341, 0.2574, 0.1341, 0.2463, 0.1855, 0.6492, 0.1442, 0.5946, 0.1851, 0.5946, 0.8078, 0.2117, 0.8199, 0.2668, 0.8039, 0.2668, 0.1851, 0.5946, 0.1454, 0.5526, 0.1839, 0.5526, 0.8039, 0.2668, 0.8235, 0.3189, 0.8003, 0.3189, 0.182, 0.5212, 0.1454, 0.5526, 0.1473, 0.5212, 0.1794, 0.9434, 0.153, 0.9995, 0.1499, 0.9434, 0.0, 0.278, 0.02608, 0.2335, 0.02608, 0.2735, 0.1438, 0.6492, 0.104, 0.5949, 0.1442, 0.5946, 0.816, 0.2117, 0.8356, 0.2626, 0.8199, 0.2668, 0.1442, 0.5946, 0.1075, 0.5529, 0.1454, 0.5526, 0.8199, 0.2668, 0.8463, 0.3127, 0.8235, 0.3189, 0.1473, 0.5212, 0.1075, 0.5529, 0.1132, 0.5215, 0.1499, 0.9434, 0.1303, 0.9997, 0.1209, 0.9436, 2.539e-08, 0.2309, 0.03184, 0.1942, 0.02608, 0.2335, 0.1473, 0.87, 0.1209, 0.9436, 0.1132, 0.8702, 0.05798, 0.237, 0.03184, 0.1942, 0.06251, 0.2062, 0.1473, 0.87, 0.1075, 0.7958, 0.1454, 0.7955, 0.05798, 0.237, 0.09758, 0.2201, 0.09446, 0.2414, 0.1454, 0.7955, 0.104, 0.7229, 0.1442, 0.7226, 0.1341, 0.2463, 0.09758, 0.2201, 0.1357, 0.2355, 0.1442, 0.7226, 0.1028, 0.6495, 0.1438, 0.6492, 0.816, 0.2117, 0.8119, 0.1553, 0.824, 0.2095, 0.1754, 0.2517, 0.1341, 0.2463, 0.1357, 0.2355, 0.06251, 0.2062, 0.04314, 0.1572, 0.07139, 0.1771, 0.1132, 0.8702, 0.07188, 0.7964, 0.1075, 0.7958, 0.09758, 0.2201, 0.07139, 0.1771, 0.1037, 0.2001, 0.104, 0.7229, 0.07188, 0.7964, 0.06617, 0.7235, 0.09758, 0.2201, 0.1388, 0.2253, 0.1357, 0.2355, 0.104, 0.7229, 0.06424, 0.6501, 0.1028, 0.6495, 0.824, 0.2095, 0.8119, 0.1553, 0.8315, 0.2053, 0.1754, 0.2517, 0.1357, 0.2355, 0.1388, 0.2253, 0.104, 0.5949, 0.06424, 0.6501, 0.06617, 0.5955, 0.824, 0.2095, 0.8503, 0.2543, 0.8356, 0.2626, 0.104, 0.5949, 0.07188, 0.5535, 0.1075, 0.5529, 0.8356, 0.2626, 0.8677, 0.3007, 0.8463, 0.3127, 0.1132, 0.5215, 0.07188, 0.5535, 0.08116, 0.522, 0.1209, 0.9436, 0.1089, 1.0, 0.09365, 0.9441, 0.006772, 0.1847, 0.04314, 0.1572, 0.03184, 0.1942, 0.1209, 0.9436, 0.08116, 0.8708, 0.1132, 0.8702, 0.06617, 0.5955, 0.03981, 0.5543, 0.07188, 0.5535, 0.8503, 0.2543, 0.887, 0.2833, 0.8677, 0.3007, 0.08116, 0.522, 0.03981, 0.5543, 0.0523, 0.5227, 0.8677, 0.3007, 0.9075, 0.3211, 0.8829, 0.3433, 0.04314, 0.1572, 0.03934, 0.102, 0.05954, 0.1238, 0.08116, 0.8708, 0.0691, 0.9447, 0.0523, 0.8715, 0.04314, 0.1572, 0.08427, 0.1509, 0.07139, 0.1771, 0.08116, 0.8708, 0.03981, 0.7972, 0.07188, 0.7964, 0.07139, 0.1771, 0.1126, 0.182, 0.1037, 0.2001, 0.06617, 0.7235, 0.03981, 0.7972, 0.03212, 0.7244, 0.1388, 0.2253, 0.1126, 0.182, 0.1433, 0.2161, 0.06617, 0.7235, 0.02952, 0.651, 0.06424, 0.6501, 0.8315, 0.2053, 0.8119, 0.1553, 0.8383, 0.1992, 0.1754, 0.2517, 0.1388, 0.2253, 0.1433, 0.2161, 0.06617, 0.5955, 0.02952, 0.651, 0.03212, 0.5964, 0.8503, 0.2543, 0.8383, 0.1992, 0.8636, 0.2423, 0.08427, 0.1509, 0.1239, 0.1667, 0.1126, 0.182, 0.368, 0.7699, 0.4047, 0.702, 0.397, 0.7756, 0.1126, 0.182, 0.1491, 0.2083, 0.1433, 0.2161, 0.368, 0.7699, 0.3944, 0.8487, 0.3649, 0.8429, 0.8383, 0.1992, 0.8119, 0.1553, 0.844, 0.1914, 0.1754, 0.2517, 0.1433, 0.2161, 0.1491, 0.2083, 0.03212, 0.5964, 0.0, 0.6522, 0.003164, 0.5975, 0.8383, 0.1992, 0.8749, 0.227, 0.8636, 0.2423, 0.03212, 0.5964, 0.01253, 0.5554, 0.03981, 0.5543, 0.8636, 0.2423, 0.9034, 0.2611, 0.887, 0.2833, 0.03934, 0.102, 0.05178, 0.04925, 0.06389, 0.06865, 0.9075, 0.3211, 0.9034, 0.2611, 0.9283, 0.2929, 0.03934, 0.102, 0.08041, 0.09551, 0.05954, 0.1238, 0.3926, 0.6212, 0.434, 0.5503, 0.4172, 0.6261, 0.05954, 0.1238, 0.1007, 0.1286, 0.08427, 0.1509, 0.3926, 0.6212, 0.4047, 0.702, 0.3774, 0.6966, 0.8749, 0.227, 0.9163, 0.235, 0.9034, 0.2611, 0.06389, 0.06865, 0.08385, 0.02015, 0.09275, 0.04246, 0.434, 0.5503, 0.4737, 0.4937, 0.4585, 0.5536, 0.06389, 0.06865, 0.105, 0.07324, 0.08041, 0.09551, 0.4172, 0.6261, 0.4585, 0.5536, 0.446, 0.6299, 0.1007, 0.1286, 0.105, 0.07324, 0.12, 0.1112, 0.4172, 0.6261, 0.4368, 0.7063, 0.4047, 0.702, 0.1239, 0.1667, 0.12, 0.1112, 0.1371, 0.1547, 0.397, 0.7756, 0.4368, 0.7063, 0.431, 0.7801, 0.1239, 0.1667, 0.1559, 0.2021, 0.1491, 0.2083, 0.397, 0.7756, 0.4291, 0.8533, 0.3944, 0.8487, 0.844, 0.1914, 0.8119, 0.1553, 0.8486, 0.1822, 0.1754, 0.2517, 0.1491, 0.2083, 0.1559, 0.2021, 0.3944, 0.8487, 0.431, 0.9067, 0.397, 0.9022, 0.844, 0.1914, 0.8838, 0.209, 0.8749, 0.227, 0.397, 0.9022, 0.4368, 0.9467, 0.4047, 0.9424, 0.431, 0.7801, 0.4724, 0.7092, 0.4689, 0.7832, 0.1371, 0.1547, 0.1634, 0.1979, 0.1559, 0.2021, 0.431, 0.7801, 0.4677, 0.8565, 0.4291, 0.8533, 0.8486, 0.1822, 0.8119, 0.1553, 0.8517, 0.172, 0.1754, 0.2517, 0.1559, 0.2021, 0.1634, 0.1979, 0.431, 0.9067, 0.4677, 0.8565, 0.4689, 0.9098, 0.8486, 0.1822, 0.8899, 0.189, 0.8838, 0.209, 0.431, 0.9067, 0.4724, 0.9496, 0.4368, 0.9467, 0.8838, 0.209, 0.9252, 0.2059, 0.9163, 0.235, 0.446, 0.9751, 0.4724, 0.9496, 0.4781, 0.9777, 0.4585, 0.5536, 0.4952, 0.4954, 0.4858, 0.5558, 0.105, 0.07324, 0.1248, 0.02441, 0.1322, 0.05789, 0.4585, 0.5536, 0.4781, 0.6325, 0.446, 0.6299, 0.105, 0.07324, 0.1414, 0.09909, 0.12, 0.1112, 0.446, 0.6299, 0.4724, 0.7092, 0.4368, 0.7063, 0.1371, 0.1547, 0.1414, 0.09909, 0.1519, 0.1463, 0.4781, 0.9777, 0.5102, 0.9511, 0.5122, 0.9791, 0.4952, 0.4954, 0.5148, 0.557, 0.4858, 0.5558, 0.1248, 0.02441, 0.1612, 0.05005, 0.1322, 0.05789, 0.4858, 0.5558, 0.5122, 0.6338, 0.4781, 0.6325, 0.1322, 0.05789, 0.1641, 0.09293, 0.1414, 0.09909, 0.4781, 0.6325, 0.5102, 0.7107, 0.4724, 0.7092, 0.1414, 0.09909, 0.1676, 0.1421, 0.1519, 0.1463, 0.4689, 0.7832, 0.5102, 0.7107, 0.509, 0.7848, 0.1519, 0.1463, 0.1714, 0.1957, 0.1634, 0.1979, 0.4689, 0.7832, 0.5086, 0.8581, 0.4677, 0.8565, 0.8517, 0.172, 0.8119, 0.1553, 0.8533, 0.1612, 0.1754, 0.2517, 0.1634, 0.1979, 0.1714, 0.1957, 0.4689, 0.9098, 0.5086, 0.8581, 0.509, 0.9114, 0.8517, 0.172, 0.893, 0.1678, 0.8899, 0.189, 0.4689, 0.9098, 0.5102, 0.9511, 0.4724, 0.9496, 0.8899, 0.189, 0.9297, 0.1751, 0.9252, 0.2059, 0.1676, 0.1421, 0.1795, 0.1957, 0.1714, 0.1957, 0.509, 0.7848, 0.5504, 0.8581, 0.5086, 0.8581, 0.8533, 0.1612, 0.8119, 0.1553, 0.8533, 0.1502, 0.1754, 0.2517, 0.1714, 0.1957, 0.1795, 0.1957, 0.5086, 0.8581, 0.55, 0.9114, 0.509, 0.9114, 0.8533, 0.1612, 0.893, 0.1462, 0.893, 0.1678, 0.509, 0.9114, 0.5488, 0.9511, 0.5102, 0.9511, 0.893, 0.1678, 0.9297, 0.1437, 0.9297, 0.1751, 0.5122, 0.9791, 0.5488, 0.9511, 0.5469, 0.9791, 0.5179, 0.4963, 0.5443, 0.557, 0.5148, 0.557, 0.1589, 0.0152, 0.1907, 0.05003, 0.1612, 0.05005, 0.5122, 0.6338, 0.5443, 0.557, 0.5469, 0.6338, 0.1612, 0.05005, 0.1873, 0.09291, 0.1641, 0.09293, 0.5122, 0.6338, 0.5488, 0.7107, 0.5102, 0.7107, 0.1641, 0.09293, 0.1836, 0.1421, 0.1676, 0.1421, 0.509, 0.7848, 0.5488, 0.7107, 0.55, 0.7848, 0.5411, 0.4963, 0.5732, 0.5558, 0.5443, 0.557, 0.1936, 0.01517, 0.2197, 0.05782, 0.1907, 0.05003, 0.5469, 0.6338, 0.5732, 0.5558, 0.5809, 0.6325, 0.1907, 0.05003, 0.2101, 0.09903, 0.1873, 0.09291, 0.5469, 0.6338, 0.5866, 0.7092, 0.5488, 0.7107, 0.1836, 0.1421, 0.2101, 0.09903, 0.1992, 0.1463, 0.55, 0.7848, 0.5866, 0.7092, 0.5902, 0.7832, 0.1836, 0.1421, 0.1875, 0.1979, 0.1795, 0.1957, 0.55, 0.7848, 0.5913, 0.8565, 0.5504, 0.8581, 0.8533, 0.1502, 0.8119, 0.1553, 0.8517, 0.1394, 0.1754, 0.2517, 0.1795, 0.1957, 0.1875, 0.1979, 0.5504, 0.8581, 0.5902, 0.9098, 0.55, 0.9114, 0.8533, 0.1502, 0.8899, 0.125, 0.893, 0.1462, 0.55, 0.9114, 0.5866, 0.9496, 0.5488, 0.9511, 0.893, 0.1462, 0.9252, 0.1129, 0.9297, 0.1437, 0.5469, 0.9791, 0.5866, 0.9496, 0.5809, 0.9777, 0.5902, 0.7832, 0.6299, 0.8533, 0.5913, 0.8565, 0.8517, 0.1394, 0.8119, 0.1553, 0.8486, 0.1292, 0.1754, 0.2517, 0.1875, 0.1979, 0.195, 0.2021, 0.5913, 0.8565, 0.628, 0.9067, 0.5902, 0.9098, 0.8517, 0.1394, 0.8838, 0.105, 0.8899, 0.125, 0.5902, 0.9098, 0.6223, 0.9467, 0.5866, 0.9496, 0.8899, 0.125, 0.9163, 0.08391, 0.9252, 0.1129, 0.2276, 0.02433, 0.2693, 0.02, 0.2597, 0.04233, 0.5732, 0.5558, 0.5853, 0.4937, 0.6005, 0.5536, 0.2276, 0.02433, 0.2469, 0.07312, 0.2197, 0.05782, 0.5732, 0.5558, 0.613, 0.6299, 0.5809, 0.6325, 0.2197, 0.05782, 0.2315, 0.1111, 0.2101, 0.09903, 0.5809, 0.6325, 0.6223, 0.7063, 0.5866, 0.7092, 0.2101, 0.09903, 0.214, 0.1546, 0.1992, 0.1463, 0.5902, 0.7832, 0.6223, 0.7063, 0.628, 0.7801, 0.1992, 0.1463, 0.195, 0.2021, 0.1875, 0.1979, 0.2597, 0.04233, 0.2715, 0.09535, 0.2469, 0.07312, 0.6005, 0.5536, 0.6419, 0.6261, 0.613, 0.6299, 0.2469, 0.07312, 0.2508, 0.1285, 0.2315, 0.1111, 0.613, 0.6299, 0.6544, 0.702, 0.6223, 0.7063, 0.2315, 0.1111, 0.2273, 0.1666, 0.214, 0.1546, 0.628, 0.7801, 0.6544, 0.702, 0.662, 0.7756, 0.214, 0.1546, 0.2018, 0.2082, 0.195, 0.2021, 0.628, 0.7801, 0.6646, 0.8487, 0.6299, 0.8533, 0.8486, 0.1292, 0.8119, 0.1553, 0.844, 0.12, 0.1754, 0.2517, 0.195, 0.2021, 0.2018, 0.2082, 0.6299, 0.8533, 0.662, 0.9022, 0.628, 0.9067, 0.8838, 0.105, 0.844, 0.12, 0.8749, 0.087, 0.628, 0.9067, 0.6544, 0.9424, 0.6223, 0.9467, 0.8838, 0.105, 0.9034, 0.0578, 0.9163, 0.08391, 0.2597, 0.04233, 0.3014, 0.04905, 0.2886, 0.06847, 0.6005, 0.5536, 0.6046, 0.4911, 0.6251, 0.5503, 0.1754, 0.2517, 0.2018, 0.2082, 0.2076, 0.216, 0.6942, 0.1362, 0.662, 0.07681, 0.691, 0.08254, 0.844, 0.12, 0.8636, 0.0717, 0.8749, 0.087, 0.662, 0.9022, 0.6816, 0.937, 0.6544, 0.9424, 0.8749, 0.087, 0.887, 0.03559, 0.9034, 0.0578, 0.2886, 0.06847, 0.3287, 0.08603, 0.3131, 0.1018, 0.621, 0.4911, 0.6251, 0.4287, 0.6459, 0.4328, 0.2886, 0.06847, 0.2923, 0.1237, 0.2715, 0.09535, 0.6664, 0.3578, 0.6251, 0.4287, 0.6419, 0.353, 0.2508, 0.1285, 0.2923, 0.1237, 0.2672, 0.1508, 0.6664, 0.3578, 0.6544, 0.277, 0.6816, 0.2824, 0.2508, 0.1285, 0.2386, 0.1819, 0.2273, 0.1666, 0.662, 0.7756, 0.6816, 0.6966, 0.691, 0.7699, 0.2273, 0.1666, 0.2076, 0.216, 0.2018, 0.2082, 0.691, 0.2092, 0.6646, 0.1303, 0.6942, 0.1362, 0.844, 0.12, 0.8119, 0.1553, 0.8383, 0.1122, 0.2923, 0.1237, 0.2801, 0.1769, 0.2672, 0.1508, 0.6544, 0.277, 0.613, 0.3492, 0.6223, 0.2728, 0.2672, 0.1508, 0.2474, 0.2, 0.2386, 0.1819, 0.662, 0.2035, 0.6223, 0.2728, 0.628, 0.199, 0.2386, 0.1819, 0.2121, 0.2252, 0.2076, 0.216, 0.6646, 0.1303, 0.628, 0.199, 0.6299, 0.1257, 0.8383, 0.1122, 0.8119, 0.1553, 0.8315, 0.1061, 0.1754, 0.2517, 0.2076, 0.216, 0.2121, 0.2252, 0.6646, 0.1303, 0.628, 0.07232, 0.662, 0.07681, 0.8636, 0.0717, 0.8315, 0.1061, 0.8503, 0.05968, 0.662, 0.07681, 0.6223, 0.03239, 0.6544, 0.03663, 0.887, 0.03559, 0.8503, 0.05968, 0.8677, 0.01815, 0.3287, 0.08603, 0.3324, 0.1409, 0.3131, 0.1018, 0.6251, 0.4287, 0.5853, 0.4854, 0.6005, 0.4255, 0.3131, 0.1018, 0.3087, 0.1569, 0.2923, 0.1237, 0.6419, 0.353, 0.6005, 0.4255, 0.613, 0.3492, 0.6005, 0.4255, 0.5732, 0.4232, 0.5809, 0.3465, 0.3087, 0.1569, 0.32, 0.1939, 0.289, 0.206, 0.613, 0.3492, 0.5809, 0.3465, 0.5866, 0.2699, 0.2801, 0.1769, 0.289, 0.206, 0.2536, 0.22, 0.6223, 0.2728, 0.5866, 0.2699, 0.5902, 0.1959, 0.2474, 0.2, 0.2536, 0.22, 0.2152, 0.2354, 0.628, 0.199, 0.5902, 0.1959, 0.5913, 0.1226, 0.628, 0.07232, 0.6299, 0.1257, 0.5913, 0.1226, 0.8315, 0.1061, 0.824, 0.1019, 0.8356, 0.05141, 0.628, 0.07232, 0.5902, 0.06922, 0.5866, 0.02947, 0.8677, 0.01815, 0.8503, 0.05968, 0.8356, 0.05141, 0.3324, 0.1409, 0.3501, 0.1295, 0.3649, 0.1779, 0.5853, 0.4854, 0.5639, 0.4836, 0.5732, 0.4232, 0.3324, 0.1409, 0.3457, 0.1844, 0.32, 0.1939, 0.5866, 0.02947, 0.5488, 0.02799, 0.5469, 3.447e-08, 0.5639, 0.4836, 0.5411, 0.4827, 0.5443, 0.4221, 0.32, 0.1939, 0.3457, 0.1844, 0.3524, 0.2306, 0.5732, 0.4232, 0.5443, 0.4221, 0.5469, 0.3452, 0.32, 0.1939, 0.3258, 0.2332, 0.2935, 0.2369, 0.5809, 0.3465, 0.5469, 0.3452, 0.5488, 0.2684, 0.289, 0.206, 0.2935, 0.2369, 0.2567, 0.2412, 0.5866, 0.2699, 0.5488, 0.2684, 0.55, 0.1943, 0.2536, 0.22, 0.2567, 0.2412, 0.2168, 0.2462, 0.5902, 0.1959, 0.55, 0.1943, 0.5504, 0.121, 0.5913, 0.1226, 0.5504, 0.121, 0.55, 0.06764, 0.8356, 0.05141, 0.824, 0.1019, 0.816, 0.09972, 0.5902, 0.06922, 0.55, 0.06764, 0.5488, 0.02799, 0.8356, 0.05141, 0.8199, 0.04719, 0.8235, 1.724e-08, 0.2567, 0.2412, 0.2567, 0.2629, 0.2168, 0.2573, 0.5504, 0.121, 0.55, 0.1943, 0.509, 0.1943, 0.5504, 0.121, 0.5086, 0.121, 0.509, 0.06764, 0.816, 0.09972, 0.8078, 0.09972, 0.8039, 0.04719, 0.55, 0.06764, 0.509, 0.06764, 0.5102, 0.02799, 0.8199, 0.04719, 0.8039, 0.04719, 0.8003, 0.0, 0.5469, 3.447e-08, 0.5488, 0.02799, 0.5102, 0.02799, 0.5411, 0.4827, 0.5179, 0.4827, 0.5148, 0.4221, 0.3524, 0.2306, 0.3524, 0.2777, 0.3258, 0.2733, 0.5443, 0.4221, 0.5148, 0.4221, 0.5122, 0.3452, 0.3258, 0.2332, 0.3258, 0.2733, 0.2935, 0.2683, 0.5469, 0.3452, 0.5122, 0.3452, 0.5102, 0.2684, 0.2935, 0.2369, 0.2935, 0.2683, 0.2567, 0.2629, 0.5488, 0.2684, 0.5102, 0.2684, 0.509, 0.1943, 0.3258, 0.2733, 0.3524, 0.2777, 0.3457, 0.3239, 0.5122, 0.3452, 0.5148, 0.4221, 0.4858, 0.4232, 0.2935, 0.2683, 0.3258, 0.2733, 0.32, 0.3126, 0.5122, 0.3452, 0.4781, 0.3465, 0.4724, 0.2699, 0.2935, 0.2683, 0.289, 0.2992, 0.2536, 0.2842, 0.5102, 0.2684, 0.4724, 0.2699, 0.4689, 0.1959, 0.2567, 0.2629, 0.2536, 0.2842, 0.2152, 0.2681, 0.509, 0.1943, 0.4689, 0.1959, 0.4677, 0.1226, 0.5086, 0.121, 0.4677, 0.1226, 0.4689, 0.06922, 0.8078, 0.09972, 0.7999, 0.1019, 0.7883, 0.05141, 0.509, 0.06764, 0.4689, 0.06922, 0.4724, 0.02947, 0.8039, 0.04719, 0.7883, 0.05141, 0.7776, 0.006127, 0.5122, 0.0, 0.5102, 0.02799, 0.4724, 0.02947, 0.5148, 0.4221, 0.5179, 0.4827, 0.4952, 0.4836, 0.4677, 0.1226, 0.4291, 0.1257, 0.431, 0.07232, 0.7999, 0.1019, 0.7923, 0.1061, 0.7735, 0.05968, 0.4689, 0.06922, 0.431, 0.07232, 0.4368, 0.03239, 0.7883, 0.05141, 0.7735, 0.05968, 0.7561, 0.01815, 0.3457, 0.3239, 0.3649, 0.3328, 0.3501, 0.3812, 0.4952, 0.4836, 0.4737, 0.4854, 0.4585, 0.4255, 0.3457, 0.3239, 0.3324, 0.3674, 0.3087, 0.3496, 0.4858, 0.4232, 0.4585, 0.4255, 0.446, 0.3492, 0.289, 0.2992, 0.32, 0.3126, 0.3087, 0.3496, 0.4781, 0.3465, 0.446, 0.3492, 0.4368, 0.2728, 0.289, 0.2992, 0.2801, 0.3283, 0.2474, 0.3042, 0.4724, 0.2699, 0.4368, 0.2728, 0.431, 0.199, 0.2536, 0.2842, 0.2474, 0.3042, 0.2121, 0.2784, 0.4689, 0.1959, 0.431, 0.199, 0.4291, 0.1257, 0.446, 0.3492, 0.4585, 0.4255, 0.434, 0.4287, 0.3087, 0.3496, 0.2923, 0.3829, 0.2672, 0.3544, 0.446, 0.3492, 0.4172, 0.353, 0.4047, 0.277, 0.2801, 0.3283, 0.2672, 0.3544, 0.2386, 0.3222, 0.431, 0.199, 0.4368, 0.2728, 0.4047, 0.277, 0.2474, 0.3042, 0.2386, 0.3222, 0.2076, 0.2875, 0.431, 0.199, 0.397, 0.2035, 0.3944, 0.1303, 0.431, 0.07232, 0.4291, 0.1257, 0.3944, 0.1303, 0.7923, 0.1061, 0.7856, 0.1122, 0.7602, 0.0717, 0.431, 0.07232, 0.397, 0.07681, 0.4047, 0.03663, 0.7735, 0.05968, 0.7602, 0.0717, 0.7369, 0.03559, 0.3324, 0.3674, 0.3501, 0.3812, 0.3287, 0.4247, 0.4737, 0.4854, 0.4544, 0.4879, 0.434, 0.4287, 0.3324, 0.3674, 0.3131, 0.4066, 0.2923, 0.3829, 0.397, 0.07681, 0.3944, 0.1303, 0.3649, 0.1362, 0.7856, 0.1122, 0.7798, 0.12, 0.7489, 0.087, 0.691, 0.9581, 0.7202, 0.9549, 0.7343, 0.9917, 0.7602, 0.0717, 0.7489, 0.087, 0.7204, 0.0578, 0.3131, 0.4066, 0.3287, 0.4247, 0.3014, 0.4618, 0.4544, 0.4879, 0.438, 0.4911, 0.4131, 0.4328, 0.3131, 0.4066, 0.2886, 0.4399, 0.2715, 0.4112, 0.434, 0.4287, 0.4131, 0.4328, 0.3926, 0.3578, 0.2672, 0.3544, 0.2923, 0.3829, 0.2715, 0.4112, 0.4172, 0.353, 0.3926, 0.3578, 0.3774, 0.2824, 0.2672, 0.3544, 0.2508, 0.3767, 0.2273, 0.3376, 0.397, 0.2035, 0.4047, 0.277, 0.3774, 0.2824, 0.2076, 0.2875, 0.2386, 0.3222, 0.2273, 0.3376, 0.397, 0.2035, 0.368, 0.2092, 0.3649, 0.1362, 0.2508, 0.3767, 0.2715, 0.4112, 0.2469, 0.4335, 0.6943, 0.6796, 0.7231, 0.6745, 0.7266, 0.7518, 0.2273, 0.3376, 0.2508, 0.3767, 0.2315, 0.3942, 0.6993, 0.8315, 0.6946, 0.7574, 0.7266, 0.7518, 0.2273, 0.3376, 0.214, 0.3496, 0.195, 0.3015, 0.6993, 0.8315, 0.7332, 0.8255, 0.7434, 0.8974, 0.7088, 0.9035, 0.7434, 0.8974, 0.7541, 0.9489, 0.7798, 0.12, 0.7753, 0.1292, 0.74, 0.105, 0.7202, 0.9549, 0.7541, 0.9489, 0.7662, 0.9861, 0.7489, 0.087, 0.74, 0.105, 0.7076, 0.08391, 0.2886, 0.4399, 0.3014, 0.4618, 0.2693, 0.4909, 0.7084, 0.5368, 0.7276, 0.5334, 0.7226, 0.5964, 0.2886, 0.4399, 0.2597, 0.4661, 0.2469, 0.4335, 0.6982, 0.6007, 0.7226, 0.5964, 0.7231, 0.6745, 0.7753, 0.1292, 0.7722, 0.1394, 0.7339, 0.125, 0.7541, 0.9489, 0.7915, 0.9405, 0.8015, 0.9781, 0.74, 0.105, 0.7339, 0.125, 0.6987, 0.1129, 0.2597, 0.4661, 0.2693, 0.4909, 0.2337, 0.5109, 0.7276, 0.5334, 0.7488, 0.5286, 0.7496, 0.5903, 0.2597, 0.4661, 0.2276, 0.4841, 0.2197, 0.4489, 0.7226, 0.5964, 0.7496, 0.5903, 0.7547, 0.6674, 0.2469, 0.4335, 0.2197, 0.4489, 0.2101, 0.4063, 0.7266, 0.7518, 0.7231, 0.6745, 0.7547, 0.6674, 0.2315, 0.3942, 0.2101, 0.4063, 0.1992, 0.3579, 0.7332, 0.8255, 0.7266, 0.7518, 0.7618, 0.7438, 0.195, 0.3015, 0.214, 0.3496, 0.1992, 0.3579, 0.7332, 0.8255, 0.7706, 0.817, 0.7815, 0.8888, 0.7541, 0.9489, 0.7434, 0.8974, 0.7815, 0.8888, 0.7547, 0.6674, 0.7882, 0.6583, 0.7989, 0.7338, 0.1992, 0.3579, 0.2101, 0.4063, 0.1873, 0.4124, 0.7706, 0.817, 0.7618, 0.7438, 0.7989, 0.7338, 0.1875, 0.3057, 0.1992, 0.3579, 0.1836, 0.3622, 0.7706, 0.817, 0.81, 0.8064, 0.8217, 0.8779, 0.7915, 0.9405, 0.7815, 0.8888, 0.8217, 0.8779, 0.7722, 0.1394, 0.7706, 0.1502, 0.7308, 0.1462, 0.7915, 0.9405, 0.8309, 0.9298, 0.8386, 0.9681, 0.7339, 0.125, 0.7308, 0.1462, 0.6942, 0.1437, 0.2276, 0.4841, 0.2337, 0.5109, 0.1959, 0.5212, 0.7496, 0.5903, 0.7488, 0.5286, 0.7711, 0.5225, 0.2197, 0.4489, 0.2276, 0.4841, 0.1936, 0.4934, 0.7547, 0.6674, 0.7496, 0.5903, 0.778, 0.5826, 0.2101, 0.4063, 0.2197, 0.4489, 0.1907, 0.4567, 0.8309, 0.9298, 0.8708, 0.9173, 0.8762, 0.9563, 0.7308, 0.1462, 0.7308, 0.1678, 0.6942, 0.1751, 0.8451, 0.9948, 0.8386, 0.9681, 0.8762, 0.9563, 0.7711, 0.5225, 0.7937, 0.5155, 0.8068, 0.5736, 0.1936, 0.4934, 0.1589, 0.4934, 0.1612, 0.4567, 0.7882, 0.6583, 0.778, 0.5826, 0.8068, 0.5736, 0.1873, 0.4124, 0.1907, 0.4567, 0.1612, 0.4567, 0.7882, 0.6583, 0.822, 0.6478, 0.8365, 0.722, 0.1836, 0.3622, 0.1873, 0.4124, 0.1641, 0.4125, 0.7989, 0.7338, 0.8365, 0.722, 0.8499, 0.7939, 0.1836, 0.3622, 0.1676, 0.3622, 0.1714, 0.3079, 0.81, 0.8064, 0.8499, 0.7939, 0.8624, 0.8652, 0.8217, 0.8779, 0.8624, 0.8652, 0.8708, 0.9173, 0.7706, 0.1502, 0.7706, 0.1612, 0.7308, 0.1678, 0.1676, 0.3622, 0.1641, 0.4125, 0.1414, 0.4063, 0.8499, 0.7939, 0.8365, 0.722, 0.8732, 0.7091, 0.1714, 0.3079, 0.1676, 0.3622, 0.1519, 0.358, 0.8624, 0.8652, 0.8499, 0.7939, 0.8888, 0.7802, 0.8624, 0.8652, 0.902, 0.8512, 0.9097, 0.9036, 0.7706, 0.1612, 0.7722, 0.172, 0.7339, 0.189, 0.8708, 0.9173, 0.9097, 0.9036, 0.9128, 0.9434, 0.6942, 0.1751, 0.7308, 0.1678, 0.7339, 0.189, 0.1589, 0.4934, 0.1573, 0.5212, 0.1195, 0.511, 0.7937, 0.5155, 0.8157, 0.5077, 0.8348, 0.5637, 0.1589, 0.4934, 0.1248, 0.4842, 0.1322, 0.4489, 0.8068, 0.5736, 0.8348, 0.5637, 0.855, 0.6361, 0.1641, 0.4125, 0.1612, 0.4567, 0.1322, 0.4489, 0.822, 0.6478, 0.855, 0.6361, 0.8732, 0.7091, 0.1248, 0.4842, 0.1195, 0.511, 0.08385, 0.491, 0.8348, 0.5637, 0.8157, 0.5077, 0.8363, 0.4995, 0.1248, 0.4842, 0.09275, 0.4662, 0.105, 0.4336, 0.855, 0.6361, 0.8348, 0.5637, 0.861, 0.5532, 0.1414, 0.4063, 0.1322, 0.4489, 0.105, 0.4336, 0.855, 0.6361, 0.8858, 0.6238, 0.9074, 0.6954, 0.1414, 0.4063, 0.12, 0.3943, 0.1371, 0.3497, 0.8888, 0.7802, 0.8732, 0.7091, 0.9074, 0.6954, 0.1634, 0.3058, 0.1519, 0.358, 0.1371, 0.3497, 0.8888, 0.7802, 0.9252, 0.7657, 0.9391, 0.8364, 0.902, 0.8512, 0.9391, 0.8364, 0.946, 0.8891, 0.7722, 0.172, 0.7753, 0.1822, 0.74, 0.209, 0.9097, 0.9036, 0.946, 0.8891, 0.9471, 0.9297, 0.7339, 0.189, 0.74, 0.209, 0.7076, 0.235, 0.1371, 0.3497, 0.1239, 0.3377, 0.1491, 0.2954, 0.9252, 0.7657, 0.9576, 0.7509, 0.9722, 0.8214, 0.9391, 0.8364, 0.9722, 0.8214, 0.9785, 0.8743, 0.7753, 0.1822, 0.7798, 0.1914, 0.7489, 0.227, 0.946, 0.8891, 0.9785, 0.8743, 0.9776, 0.9158, 0.7076, 0.235, 0.74, 0.209, 0.7489, 0.227, 0.09275, 0.4662, 0.08385, 0.491, 0.05178, 0.462, 0.8363, 0.4995, 0.8547, 0.4911, 0.8844, 0.5426, 0.105, 0.4336, 0.09275, 0.4662, 0.06389, 0.4401, 0.861, 0.5532, 0.8844, 0.5426, 0.9133, 0.6113, 0.12, 0.3943, 0.105, 0.4336, 0.08041, 0.4114, 0.8858, 0.6238, 0.9133, 0.6113, 0.938, 0.6816, 0.1371, 0.3497, 0.12, 0.3943, 0.1007, 0.3768, 0.9074, 0.6954, 0.938, 0.6816, 0.9576, 0.7509, 0.6955, 0.2929, 0.7204, 0.2611, 0.7369, 0.2833, 0.06389, 0.4401, 0.03934, 0.4068, 0.05954, 0.3831, 0.8844, 0.5426, 0.9041, 0.5322, 0.9364, 0.5991, 0.08041, 0.4114, 0.05954, 0.3831, 0.08427, 0.3546, 0.9133, 0.6113, 0.9364, 0.5991, 0.9637, 0.668, 0.1007, 0.3768, 0.08427, 0.3546, 0.1126, 0.3223, 0.9576, 0.7509, 0.938, 0.6816, 0.9637, 0.668, 0.1491, 0.2954, 0.1239, 0.3377, 0.1126, 0.3223, 0.9576, 0.7509, 0.9849, 0.7365, 1.0, 0.8067, 0.3293, 0.6522, 0.2998, 0.651, 0.2972, 0.5964, 0.7798, 0.1914, 0.7856, 0.1992, 0.7602, 0.2423, 0.3261, 0.5975, 0.2972, 0.5964, 0.2895, 0.5543, 0.7489, 0.227, 0.7602, 0.2423, 0.7369, 0.2833, 0.06389, 0.4401, 0.05178, 0.462, 0.0245, 0.425, 0.2998, 0.651, 0.2972, 0.7244, 0.2631, 0.7235, 0.2998, 0.651, 0.265, 0.6501, 0.2631, 0.5955, 0.7856, 0.1992, 0.7923, 0.2053, 0.7735, 0.2543, 0.2972, 0.5964, 0.2631, 0.5955, 0.2574, 0.5535, 0.7602, 0.2423, 0.7735, 0.2543, 0.7561, 0.3007, 0.03934, 0.4068, 0.0245, 0.425, 0.003074, 0.3815, 0.7369, 0.2833, 0.7561, 0.3007, 0.7409, 0.3433, 0.05954, 0.3831, 0.03934, 0.4068, 0.02006, 0.3677, 0.277, 0.8715, 0.2602, 0.9447, 0.2356, 0.9441, 0.08427, 0.3546, 0.05954, 0.3831, 0.04314, 0.3498, 0.277, 0.8715, 0.2481, 0.8708, 0.2574, 0.7964, 0.1126, 0.3223, 0.08427, 0.3546, 0.07139, 0.3284, 0.2972, 0.7244, 0.2895, 0.7972, 0.2574, 0.7964, 0.1433, 0.2876, 0.1126, 0.3223, 0.1037, 0.3043, 0.02006, 0.3677, 0.006772, 0.3242, 0.03184, 0.3128, 0.2481, 0.8708, 0.2356, 0.9441, 0.2084, 0.9436, 0.04314, 0.3498, 0.03184, 0.3128, 0.06251, 0.2994, 0.2481, 0.8708, 0.2161, 0.8702, 0.2218, 0.7958, 0.07139, 0.3284, 0.06251, 0.2994, 0.09758, 0.2843, 0.2631, 0.7235, 0.2574, 0.7964, 0.2218, 0.7958, 0.1388, 0.2784, 0.1037, 0.3043, 0.09758, 0.2843, 0.2631, 0.7235, 0.2253, 0.7229, 0.2265, 0.6495, 0.265, 0.6501, 0.2265, 0.6495, 0.2253, 0.5949, 0.7923, 0.2053, 0.7999, 0.2095, 0.7883, 0.2626, 0.2631, 0.5955, 0.2253, 0.5949, 0.2218, 0.5529, 0.7735, 0.2543, 0.7883, 0.2626, 0.7776, 0.3127, 0.2481, 0.522, 0.2574, 0.5535, 0.2218, 0.5529, 0.2356, 0.9441, 0.2204, 1.0, 0.199, 0.9997, 0.2265, 0.6495, 0.1855, 0.6492, 0.1851, 0.5946, 0.7999, 0.2095, 0.8078, 0.2117, 0.8039, 0.2668, 0.2253, 0.5949, 0.1851, 0.5946, 0.1839, 0.5526, 0.7883, 0.2626, 0.8039, 0.2668, 0.8003, 0.3189, 0.2161, 0.5215, 0.2218, 0.5529, 0.1839, 0.5526, 0.2084, 0.9436, 0.199, 0.9997, 0.1762, 0.9995, 0.006772, 0.3242, 0.0, 0.278, 0.02608, 0.2735, 0.2084, 0.9436, 0.1794, 0.9434, 0.182, 0.87, 0.03184, 0.3128, 0.02608, 0.2735, 0.05798, 0.2685, 0.2161, 0.8702, 0.182, 0.87, 0.1839, 0.7955, 0.09758, 0.2843, 0.06251, 0.2994, 0.05798, 0.2685, 0.2253, 0.7229, 0.2218, 0.7958, 0.1839, 0.7955, 0.1357, 0.2682, 0.09758, 0.2843, 0.09446, 0.263, 0.2253, 0.7229, 0.1851, 0.7226, 0.1855, 0.6492, 0.182, 0.87, 0.1794, 0.9434, 0.1499, 0.9434, 0.02608, 0.2735, 0.02608, 0.2335, 0.05798, 0.237, 0.182, 0.87, 0.1473, 0.87, 0.1454, 0.7955, 0.05798, 0.2685, 0.05798, 0.237, 0.09446, 0.2414, 0.1851, 0.7226, 0.1839, 0.7955, 0.1454, 0.7955, 0.1341, 0.2574, 0.09446, 0.263, 0.09446, 0.2414, 0.1855, 0.6492, 0.1851, 0.7226, 0.1442, 0.7226, 0.1855, 0.6492, 0.1438, 0.6492, 0.1442, 0.5946, 0.8078, 0.2117, 0.816, 0.2117, 0.8199, 0.2668, 0.1851, 0.5946, 0.1442, 0.5946, 0.1454, 0.5526, 0.8039, 0.2668, 0.8199, 0.2668, 0.8235, 0.3189, 0.182, 0.5212, 0.1839, 0.5526, 0.1454, 0.5526, 0.1794, 0.9434, 0.1762, 0.9995, 0.153, 0.9995, 0.0, 0.278, 2.539e-08, 0.2309, 0.02608, 0.2335, 0.1438, 0.6492, 0.1028, 0.6495, 0.104, 0.5949, 0.816, 0.2117, 0.824, 0.2095, 0.8356, 0.2626, 0.1442, 0.5946, 0.104, 0.5949, 0.1075, 0.5529, 0.8199, 0.2668, 0.8356, 0.2626, 0.8463, 0.3127, 0.1473, 0.5212, 0.1454, 0.5526, 0.1075, 0.5529, 0.1499, 0.9434, 0.153, 0.9995, 0.1303, 0.9997, 2.539e-08, 0.2309, 0.006772, 0.1847, 0.03184, 0.1942, 0.1473, 0.87, 0.1499, 0.9434, 0.1209, 0.9436, 0.05798, 0.237, 0.02608, 0.2335, 0.03184, 0.1942, 0.1473, 0.87, 0.1132, 0.8702, 0.1075, 0.7958, 0.05798, 0.237, 0.06251, 0.2062, 0.09758, 0.2201, 0.1454, 0.7955, 0.1075, 0.7958, 0.104, 0.7229, 0.1341, 0.2463, 0.09446, 0.2414, 0.09758, 0.2201, 0.1442, 0.7226, 0.104, 0.7229, 0.1028, 0.6495, 0.06251, 0.2062, 0.03184, 0.1942, 0.04314, 0.1572, 0.1132, 0.8702, 0.08116, 0.8708, 0.07188, 0.7964, 0.09758, 0.2201, 0.06251, 0.2062, 0.07139, 0.1771, 0.104, 0.7229, 0.1075, 0.7958, 0.07188, 0.7964, 0.09758, 0.2201, 0.1037, 0.2001, 0.1388, 0.2253, 0.104, 0.7229, 0.06617, 0.7235, 0.06424, 0.6501, 0.104, 0.5949, 0.1028, 0.6495, 0.06424, 0.6501, 0.824, 0.2095, 0.8315, 0.2053, 0.8503, 0.2543, 0.104, 0.5949, 0.06617, 0.5955, 0.07188, 0.5535, 0.8356, 0.2626, 0.8503, 0.2543, 0.8677, 0.3007, 0.1132, 0.5215, 0.1075, 0.5529, 0.07188, 0.5535, 0.1209, 0.9436, 0.1303, 0.9997, 0.1089, 1.0, 0.006772, 0.1847, 0.02006, 0.1412, 0.04314, 0.1572, 0.1209, 0.9436, 0.09365, 0.9441, 0.08116, 0.8708, 0.06617, 0.5955, 0.03212, 0.5964, 0.03981, 0.5543, 0.8503, 0.2543, 0.8636, 0.2423, 0.887, 0.2833, 0.08116, 0.522, 0.07188, 0.5535, 0.03981, 0.5543, 0.8677, 0.3007, 0.887, 0.2833, 0.9075, 0.3211, 0.04314, 0.1572, 0.02006, 0.1412, 0.03934, 0.102, 0.08116, 0.8708, 0.09365, 0.9441, 0.0691, 0.9447, 0.04314, 0.1572, 0.05954, 0.1238, 0.08427, 0.1509, 0.08116, 0.8708, 0.0523, 0.8715, 0.03981, 0.7972, 0.07139, 0.1771, 0.08427, 0.1509, 0.1126, 0.182, 0.06617, 0.7235, 0.07188, 0.7964, 0.03981, 0.7972, 0.1388, 0.2253, 0.1037, 0.2001, 0.1126, 0.182, 0.06617, 0.7235, 0.03212, 0.7244, 0.02952, 0.651, 0.06617, 0.5955, 0.06424, 0.6501, 0.02952, 0.651, 0.8503, 0.2543, 0.8315, 0.2053, 0.8383, 0.1992, 0.08427, 0.1509, 0.1007, 0.1286, 0.1239, 0.1667, 0.368, 0.7699, 0.3774, 0.6966, 0.4047, 0.702, 0.1126, 0.182, 0.1239, 0.1667, 0.1491, 0.2083, 0.368, 0.7699, 0.397, 0.7756, 0.3944, 0.8487, 0.03212, 0.5964, 0.02952, 0.651, 0.0, 0.6522, 0.8383, 0.1992, 0.844, 0.1914, 0.8749, 0.227, 0.03212, 0.5964, 0.003164, 0.5975, 0.01253, 0.5554, 0.8636, 0.2423, 0.8749, 0.227, 0.9034, 0.2611, 0.03934, 0.102, 0.0245, 0.08628, 0.05178, 0.04925, 0.9075, 0.3211, 0.887, 0.2833, 0.9034, 0.2611, 0.03934, 0.102, 0.06389, 0.06865, 0.08041, 0.09551, 0.3926, 0.6212, 0.4131, 0.5462, 0.434, 0.5503, 0.05954, 0.1238, 0.08041, 0.09551, 0.1007, 0.1286, 0.3926, 0.6212, 0.4172, 0.6261, 0.4047, 0.702, 0.8749, 0.227, 0.8838, 0.209, 0.9163, 0.235, 0.06389, 0.06865, 0.05178, 0.04925, 0.08385, 0.02015, 0.434, 0.5503, 0.4544, 0.4911, 0.4737, 0.4937, 0.06389, 0.06865, 0.09275, 0.04246, 0.105, 0.07324, 0.4172, 0.6261, 0.434, 0.5503, 0.4585, 0.5536, 0.1007, 0.1286, 0.08041, 0.09551, 0.105, 0.07324, 0.4172, 0.6261, 0.446, 0.6299, 0.4368, 0.7063, 0.1239, 0.1667, 0.1007, 0.1286, 0.12, 0.1112, 0.397, 0.7756, 0.4047, 0.702, 0.4368, 0.7063, 0.1239, 0.1667, 0.1371, 0.1547, 0.1559, 0.2021, 0.397, 0.7756, 0.431, 0.7801, 0.4291, 0.8533, 0.3944, 0.8487, 0.4291, 0.8533, 0.431, 0.9067, 0.844, 0.1914, 0.8486, 0.1822, 0.8838, 0.209, 0.397, 0.9022, 0.431, 0.9067, 0.4368, 0.9467, 0.431, 0.7801, 0.4368, 0.7063, 0.4724, 0.7092, 0.1371, 0.1547, 0.1519, 0.1463, 0.1634, 0.1979, 0.431, 0.7801, 0.4689, 0.7832, 0.4677, 0.8565, 0.431, 0.9067, 0.4291, 0.8533, 0.4677, 0.8565, 0.8486, 0.1822, 0.8517, 0.172, 0.8899, 0.189, 0.431, 0.9067, 0.4689, 0.9098, 0.4724, 0.9496, 0.8838, 0.209, 0.8899, 0.189, 0.9252, 0.2059, 0.446, 0.9751, 0.4368, 0.9467, 0.4724, 0.9496, 0.4585, 0.5536, 0.4737, 0.4937, 0.4952, 0.4954, 0.105, 0.07324, 0.09275, 0.04246, 0.1248, 0.02441, 0.4585, 0.5536, 0.4858, 0.5558, 0.4781, 0.6325, 0.105, 0.07324, 0.1322, 0.05789, 0.1414, 0.09909, 0.446, 0.6299, 0.4781, 0.6325, 0.4724, 0.7092, 0.1371, 0.1547, 0.12, 0.1112, 0.1414, 0.09909, 0.4781, 0.9777, 0.4724, 0.9496, 0.5102, 0.9511, 0.4952, 0.4954, 0.5179, 0.4963, 0.5148, 0.557, 0.1248, 0.02441, 0.1589, 0.0152, 0.1612, 0.05005, 0.4858, 0.5558, 0.5148, 0.557, 0.5122, 0.6338, 0.1322, 0.05789, 0.1612, 0.05005, 0.1641, 0.09293, 0.4781, 0.6325, 0.5122, 0.6338, 0.5102, 0.7107, 0.1414, 0.09909, 0.1641, 0.09293, 0.1676, 0.1421, 0.4689, 0.7832, 0.4724, 0.7092, 0.5102, 0.7107, 0.1519, 0.1463, 0.1676, 0.1421, 0.1714, 0.1957, 0.4689, 0.7832, 0.509, 0.7848, 0.5086, 0.8581, 0.4689, 0.9098, 0.4677, 0.8565, 0.5086, 0.8581, 0.8517, 0.172, 0.8533, 0.1612, 0.893, 0.1678, 0.4689, 0.9098, 0.509, 0.9114, 0.5102, 0.9511, 0.8899, 0.189, 0.893, 0.1678, 0.9297, 0.1751, 0.1676, 0.1421, 0.1836, 0.1421, 0.1795, 0.1957, 0.509, 0.7848, 0.55, 0.7848, 0.5504, 0.8581, 0.5086, 0.8581, 0.5504, 0.8581, 0.55, 0.9114, 0.8533, 0.1612, 0.8533, 0.1502, 0.893, 0.1462, 0.509, 0.9114, 0.55, 0.9114, 0.5488, 0.9511, 0.893, 0.1678, 0.893, 0.1462, 0.9297, 0.1437, 0.5122, 0.9791, 0.5102, 0.9511, 0.5488, 0.9511, 0.5179, 0.4963, 0.5411, 0.4963, 0.5443, 0.557, 0.1589, 0.0152, 0.1936, 0.01517, 0.1907, 0.05003, 0.5122, 0.6338, 0.5148, 0.557, 0.5443, 0.557, 0.1612, 0.05005, 0.1907, 0.05003, 0.1873, 0.09291, 0.5122, 0.6338, 0.5469, 0.6338, 0.5488, 0.7107, 0.1641, 0.09293, 0.1873, 0.09291, 0.1836, 0.1421, 0.509, 0.7848, 0.5102, 0.7107, 0.5488, 0.7107, 0.5411, 0.4963, 0.5639, 0.4954, 0.5732, 0.5558, 0.1936, 0.01517, 0.2276, 0.02433, 0.2197, 0.05782, 0.5469, 0.6338, 0.5443, 0.557, 0.5732, 0.5558, 0.1907, 0.05003, 0.2197, 0.05782, 0.2101, 0.09903, 0.5469, 0.6338, 0.5809, 0.6325, 0.5866, 0.7092, 0.1836, 0.1421, 0.1873, 0.09291, 0.2101, 0.09903, 0.55, 0.7848, 0.5488, 0.7107, 0.5866, 0.7092, 0.1836, 0.1421, 0.1992, 0.1463, 0.1875, 0.1979, 0.55, 0.7848, 0.5902, 0.7832, 0.5913, 0.8565, 0.5504, 0.8581, 0.5913, 0.8565, 0.5902, 0.9098, 0.8533, 0.1502, 0.8517, 0.1394, 0.8899, 0.125, 0.55, 0.9114, 0.5902, 0.9098, 0.5866, 0.9496, 0.893, 0.1462, 0.8899, 0.125, 0.9252, 0.1129, 0.5469, 0.9791, 0.5488, 0.9511, 0.5866, 0.9496, 0.5902, 0.7832, 0.628, 0.7801, 0.6299, 0.8533, 0.5913, 0.8565, 0.6299, 0.8533, 0.628, 0.9067, 0.8517, 0.1394, 0.8486, 0.1292, 0.8838, 0.105, 0.5902, 0.9098, 0.628, 0.9067, 0.6223, 0.9467, 0.8899, 0.125, 0.8838, 0.105, 0.9163, 0.08391, 0.2276, 0.02433, 0.2337, 0.0, 0.2693, 0.02, 0.5732, 0.5558, 0.5639, 0.4954, 0.5853, 0.4937, 0.2276, 0.02433, 0.2597, 0.04233, 0.2469, 0.07312, 0.5732, 0.5558, 0.6005, 0.5536, 0.613, 0.6299, 0.2197, 0.05782, 0.2469, 0.07312, 0.2315, 0.1111, 0.5809, 0.6325, 0.613, 0.6299, 0.6223, 0.7063, 0.2101, 0.09903, 0.2315, 0.1111, 0.214, 0.1546, 0.5902, 0.7832, 0.5866, 0.7092, 0.6223, 0.7063, 0.1992, 0.1463, 0.214, 0.1546, 0.195, 0.2021, 0.2597, 0.04233, 0.2886, 0.06847, 0.2715, 0.09535, 0.6005, 0.5536, 0.6251, 0.5503, 0.6419, 0.6261, 0.2469, 0.07312, 0.2715, 0.09535, 0.2508, 0.1285, 0.613, 0.6299, 0.6419, 0.6261, 0.6544, 0.702, 0.2315, 0.1111, 0.2508, 0.1285, 0.2273, 0.1666, 0.628, 0.7801, 0.6223, 0.7063, 0.6544, 0.702, 0.214, 0.1546, 0.2273, 0.1666, 0.2018, 0.2082, 0.628, 0.7801, 0.662, 0.7756, 0.6646, 0.8487, 0.6299, 0.8533, 0.6646, 0.8487, 0.662, 0.9022, 0.8838, 0.105, 0.8486, 0.1292, 0.844, 0.12, 0.628, 0.9067, 0.662, 0.9022, 0.6544, 0.9424, 0.8838, 0.105, 0.8749, 0.087, 0.9034, 0.0578, 0.2597, 0.04233, 0.2693, 0.02, 0.3014, 0.04905, 0.6005, 0.5536, 0.5853, 0.4937, 0.6046, 0.4911, 0.6942, 0.1362, 0.6646, 0.1303, 0.662, 0.07681, 0.844, 0.12, 0.8383, 0.1122, 0.8636, 0.0717, 0.662, 0.9022, 0.691, 0.8965, 0.6816, 0.937, 0.8749, 0.087, 0.8636, 0.0717, 0.887, 0.03559, 0.2886, 0.06847, 0.3014, 0.04905, 0.3287, 0.08603, 0.621, 0.4911, 0.6046, 0.4879, 0.6251, 0.4287, 0.2886, 0.06847, 0.3131, 0.1018, 0.2923, 0.1237, 0.6664, 0.3578, 0.6459, 0.4328, 0.6251, 0.4287, 0.2508, 0.1285, 0.2715, 0.09535, 0.2923, 0.1237, 0.6664, 0.3578, 0.6419, 0.353, 0.6544, 0.277, 0.2508, 0.1285, 0.2672, 0.1508, 0.2386, 0.1819, 0.662, 0.7756, 0.6544, 0.702, 0.6816, 0.6966, 0.2273, 0.1666, 0.2386, 0.1819, 0.2076, 0.216, 0.691, 0.2092, 0.662, 0.2035, 0.6646, 0.1303, 0.2923, 0.1237, 0.3087, 0.1569, 0.2801, 0.1769, 0.6544, 0.277, 0.6419, 0.353, 0.613, 0.3492, 0.2672, 0.1508, 0.2801, 0.1769, 0.2474, 0.2, 0.662, 0.2035, 0.6544, 0.277, 0.6223, 0.2728, 0.2386, 0.1819, 0.2474, 0.2, 0.2121, 0.2252, 0.6646, 0.1303, 0.662, 0.2035, 0.628, 0.199, 0.6646, 0.1303, 0.6299, 0.1257, 0.628, 0.07232, 0.8636, 0.0717, 0.8383, 0.1122, 0.8315, 0.1061, 0.662, 0.07681, 0.628, 0.07232, 0.6223, 0.03239, 0.887, 0.03559, 0.8636, 0.0717, 0.8503, 0.05968, 0.3287, 0.08603, 0.3501, 0.1295, 0.3324, 0.1409, 0.6251, 0.4287, 0.6046, 0.4879, 0.5853, 0.4854, 0.3131, 0.1018, 0.3324, 0.1409, 0.3087, 0.1569, 0.6419, 0.353, 0.6251, 0.4287, 0.6005, 0.4255])
me_sphere.materials.append(mat_material_001)
me_sphere.use_remesh_preserve_volume = False
me_sphere.use_remesh_preserve_attributes = False
me_sphere.use_mirror_vertex_groups = False
me_sphere.update()

# ---- objects
ob_sphere = bpy.data.objects.new('Sphere', me_sphere)

# ---- transforms, parenting, visibility, modifiers, constraints
ob_sphere.location = (0.0, 0.0, 0.6011)
ob_sphere.scale = (1.0, 1.0, 0.8312)
ob_sphere.lineart.crease_threshold = 0.0

# ---- collection membership
col_collection_1.objects.link(ob_sphere)

# ---- scene / render settings (as saved in the file)
scene.frame_start = 1; scene.frame_end = 250; scene.frame_set(0)
scene.render.engine = 'CYCLES'
scene.render.dither_intensity = 0.0
scene.cycles.use_denoising = False
scene.cycles.samples = 50
scene.cycles.sampling_pattern = 'TABULATED_SOBOL'
scene.cycles.light_sampling_threshold = 0.0
scene.cycles.use_adaptive_sampling = False
scene.cycles.use_light_tree = False
scene.cycles.blur_glossy = 0.0
scene.cycles.sample_clamp_indirect = 0.0
scene.view_settings.view_transform = 'Standard'
bpy.context.view_layer.update()

# ---- added for rendering (the .blend has no active camera and no usable light): camera, sun
cam_auto = bpy.data.cameras.new('AutoCamera')
cam_auto.lens = 50.0
cam_auto.sensor_width = 36.0
cam_auto.clip_end = 1000.0
ob_auto_camera = bpy.data.objects.new('AutoCamera', cam_auto)
scene.collection.objects.link(ob_auto_camera)
ob_auto_camera.location = (3.06487, -3.67784, 3.30078)
ob_auto_camera.rotation_euler = (1.09748, -7.21219e-08, 0.694738)
scene.camera = ob_auto_camera
light_auto_sun = bpy.data.lights.new('AutoSun', 'SUN')
light_auto_sun.energy = 3.0
light_auto_sun.angle = 0.0523599
ob_auto_sun = bpy.data.objects.new('AutoSun', light_auto_sun)
scene.collection.objects.link(ob_auto_sun)
ob_auto_sun.rotation_euler = (0.872665, 0.174533, 0.523599)
bpy.context.view_layer.update()
